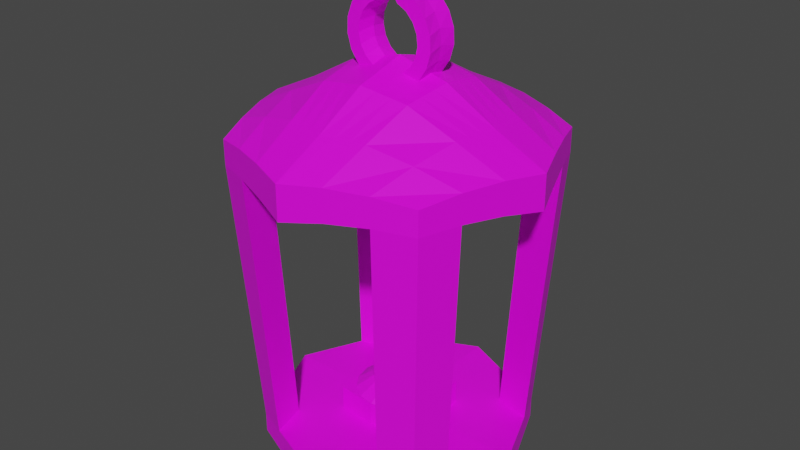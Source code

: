 # Source: lantern-unlit.blend  (saved by Blender 3.3.6; exported with 4.5.12 LTS)
import bpy
from mathutils import Matrix  # noqa: F401  (used for matrix-valued properties, if any)

bpy.ops.wm.read_factory_settings(use_empty=True)
scene = bpy.context.scene
scene.name = 'Scene'

# ---- images (referenced by path relative to the original .blend; pixels are not part of the script)
import os
ASSET_DIR = os.environ.get("B2B_ASSET_DIR", "")  # directory of the original .blend (textures are referenced by path, not embedded)
HERE = os.path.dirname(os.path.abspath(__file__))  # packed textures are extracted next to this script under _unpacked/

def load_image(name, relpath, width, height, colorspace="sRGB"):
    """Load a texture the original file referenced (path relative to the .blend, or extracted next to this script)."""
    p = next((c for c in (os.path.join(HERE, relpath), os.path.join(ASSET_DIR, relpath)) if relpath and os.path.exists(c)), "")
    if p:
        img = bpy.data.images.load(p, check_existing=True)
        img.name = name
    else:  # same state as the original file: an image datablock whose file is absent (Cycles renders it pink)
        img = bpy.data.images.new(name, width, height)
        img.source = "FILE"
        img.filepath = "//" + (relpath or name)
    img.colorspace_settings.name = colorspace
    return img
img_texture_latern = load_image('texture-latern', 'texture-latern.png', 1024, 1024, 'sRGB')

# ---- materials (node trees are filled in below, after node groups)
mat_material = bpy.data.materials.new('Material')
mat_material.alpha_threshold = 0.0
mat_material.use_transparent_shadow = False
mat_material.roughness = 0.5
mat_material.line_color = (0.0, 0.0, 0.0, 1.0)

# ---- material node trees
mat_material.use_nodes = True; mat_material.node_tree.nodes.clear()
_N = mat_material.node_tree.nodes; _L = mat_material.node_tree.links
n0 = _N.new('ShaderNodeOutputMaterial'); n0.name = 'Material Output'; n0.location = (300, 300)
n1 = _N.new('ShaderNodeBsdfPrincipled'); n1.name = 'Principled BSDF'; n1.location = (10, 300)
n1.distribution = 'GGX'
n1.subsurface_method = 'RANDOM_WALK_SKIN'
n1.inputs[3].default_value = 1.45
n1.inputs[27].default_value = (0.0, 0.0, 0.0, 1.0)
n1.inputs[28].default_value = 1.0
n2 = _N.new('ShaderNodeTexImage'); n2.name = 'Image Texture'; n2.location = (-355, 162)
n2.image = img_texture_latern
_L.new(n1.outputs[0], n0.inputs[0])
_L.new(n2.outputs[0], n1.inputs[0])
n0.is_active_output = True

# ---- world
world_world = bpy.data.worlds.new('World'); scene.world = world_world
world_world.use_nodes = True; world_world.node_tree.nodes.clear()
_N = world_world.node_tree.nodes; _L = world_world.node_tree.links
n0 = _N.new('ShaderNodeOutputWorld'); n0.name = 'World Output'; n0.location = (300, 300)
n1 = _N.new('ShaderNodeBackground'); n1.name = 'Background'; n1.location = (10, 300)
n1.inputs[0].default_value = (0.05088, 0.05088, 0.05088, 1.0)
_L.new(n1.outputs[0], n0.inputs[0])
n0.is_active_output = True
world_world.color = (0.05088, 0.05088, 0.05088)
world_world.use_sun_shadow = False
world_world.sun_shadow_jitter_overblur = 0.0

# ---- meshes
me_cube_001 = bpy.data.meshes.new('Cube.001')
me_cube_001.from_pydata([(1.0, 1.0, -1.0), (1.0, 1.0, 1.0), (0.0, 1.4, -1.4), (0.0, 1.4, 1.4), (1.4, 0.0, -1.4), (1.4, 0.0, 1.4), (0.0, 0.0, -1.4), (0.3333, 1.267, 1.267), (0.6667, 1.133, 1.133), (0.6667, 1.133, -1.133), (0.3333, 1.267, -1.267), (0.4667, 0.0, 1.4), (0.9333, 0.0, 1.4), (0.9333, 0.0, -1.4), (0.4667, 0.0, -1.4), (1.267, 0.3333, -1.267), (1.133, 0.6667, -1.133), (1.133, 0.6667, 1.133), (1.267, 0.3333, 1.267), (0.0, 0.9333, 1.4), (0.0, 0.4667, 1.4), (0.0, 0.9333, -1.4), (0.0, 0.4667, -1.4), (0.3778, 0.8444, -1.311), (0.4222, 0.4222, -1.356), (0.7556, 0.7556, -1.222), (0.8444, 0.3778, -1.311), (0.7556, 0.7556, 1.222), (0.8444, 0.3778, 1.311), (0.3778, 0.8444, 1.311), (0.4222, 0.4222, 1.356), (0.0, 1.62, 30.57), (0.0, 1.62, 27.22), (0.0, 0.0, 33.31), (0.0, 0.0, 37.16), (0.0, 1.08, 29.48), (0.0, 0.54, 32.1), (0.0, 1.08, 33.01), (0.0, 0.54, 35.82), (1.157, 1.157, 30.05), (1.157, 1.157, 27.66), (1.62, 0.0, 30.57), (1.62, 0.0, 27.22), (0.3857, 1.466, 27.71), (0.7714, 1.311, 27.85), (0.7714, 1.311, 30.59), (0.3857, 1.466, 30.77), (0.54, 0.0, 32.1), (1.08, 0.0, 29.48), (1.08, 0.0, 33.01), (0.54, 0.0, 35.82), (1.466, 0.3857, 30.77), (1.311, 0.7714, 30.59), (1.311, 0.7714, 27.85), (1.466, 0.3857, 27.71), (0.4371, 0.9771, 32.96), (0.4885, 0.4885, 35.05), (0.8742, 0.8742, 31.98), (0.9771, 0.4371, 32.96), (0.8742, 0.8742, 28.94), (0.9771, 0.4371, 29.65), (0.4371, 0.9771, 29.65), (0.4885, 0.4885, 31.5), (1.0, -1.0, -1.0), (1.0, -1.0, 1.0), (0.0, -1.4, -1.4), (0.0, -1.4, 1.4), (0.3333, -1.267, 1.267), (0.6667, -1.133, 1.133), (0.6667, -1.133, -1.133), (0.3333, -1.267, -1.267), (1.267, -0.3333, -1.267), (1.133, -0.6667, -1.133), (1.133, -0.6667, 1.133), (1.267, -0.3333, 1.267), (0.0, -0.9333, 1.4), (0.0, -0.4667, 1.4), (0.0, -0.9333, -1.4), (0.0, -0.4667, -1.4), (0.3778, -0.8444, -1.311), (0.4222, -0.4222, -1.356), (0.7556, -0.7556, -1.222), (0.8444, -0.3778, -1.311), (0.7556, -0.7556, 1.222), (0.8444, -0.3778, 1.311), (0.3778, -0.8444, 1.311), (0.4222, -0.4222, 1.356), (0.0, -1.62, 30.57), (0.0, -1.62, 27.22), (0.0, -1.08, 29.48), (0.0, -0.54, 32.1), (0.0, -1.08, 33.01), (0.0, -0.54, 35.82), (1.157, -1.157, 30.05), (1.157, -1.157, 27.66), (0.3857, -1.466, 27.71), (0.7714, -1.311, 27.85), (0.7714, -1.311, 30.59), (0.3857, -1.466, 30.77), (1.466, -0.3857, 30.77), (1.311, -0.7714, 30.59), (1.311, -0.7714, 27.85), (1.466, -0.3857, 27.71), (0.4371, -0.9771, 32.96), (0.4885, -0.4885, 35.05), (0.8742, -0.8742, 31.98), (0.9771, -0.4371, 32.96), (0.8742, -0.8742, 28.94), (0.9771, -0.4371, 29.65), (0.4371, -0.9771, 29.65), (0.4885, -0.4885, 31.5), (0.0, 0.0, 3.691), (0.4667, 0.0, 3.691), (0.0, 0.4667, 3.691), (0.4222, 0.4222, 3.646), (0.0, -0.4667, 3.691), (0.4222, -0.4222, 3.646), (0.0, 0.36, 32.51), (0.0, 0.18, 32.91), (0.0, 0.36, 36.26), (0.0, 0.18, 36.71), (1.517, 0.2571, 27.54), (1.568, 0.1286, 27.38), (0.5057, 0.3257, 35.31), (0.5228, 0.1628, 35.56), (1.011, 0.2914, 32.98), (1.046, 0.1457, 33.0), (1.011, 0.2914, 29.59), (1.046, 0.1457, 29.53), (0.5057, 0.3257, 31.7), (0.5228, 0.1628, 31.9), (1.568, 0.1286, 30.63), (1.517, 0.2571, 30.7), (0.0, -0.36, 32.51), (0.0, -0.18, 32.91), (0.0, -0.36, 36.26), (0.0, -0.18, 36.71), (1.517, -0.2571, 27.54), (1.568, -0.1286, 27.38), (0.5057, -0.3257, 35.31), (0.5228, -0.1628, 35.56), (1.011, -0.2914, 32.98), (1.046, -0.1457, 33.0), (1.011, -0.2914, 29.59), (1.046, -0.1457, 29.53), (0.5057, -0.3257, 31.7), (0.5228, -0.1628, 31.9), (1.568, -0.1286, 30.63), (1.517, -0.2571, 30.7), (0.2571, 1.517, 30.7), (0.1286, 1.568, 30.63), (0.36, 0.0, 36.26), (0.18, 0.0, 36.71), (0.1286, 1.568, 27.38), (0.2571, 1.517, 27.54), (0.18, 0.0, 32.91), (0.36, 0.0, 32.51), (0.2914, 1.011, 32.98), (0.1457, 1.046, 33.0), (0.3257, 0.5057, 35.31), (0.1628, 0.5228, 35.56), (0.1457, 1.046, 29.53), (0.2914, 1.011, 29.59), (0.1628, 0.5228, 31.9), (0.3257, 0.5057, 31.7), (0.2571, -1.517, 30.7), (0.1286, -1.568, 30.63), (0.1286, -1.568, 27.38), (0.2571, -1.517, 27.54), (0.2914, -1.011, 32.98), (0.1457, -1.046, 33.0), (0.3257, -0.5057, 35.31), (0.1628, -0.5228, 35.56), (0.1457, -1.046, 29.53), (0.2914, -1.011, 29.59), (0.1628, -0.5228, 31.9), (0.3257, -0.5057, 31.7), (0.1686, 0.3486, 35.95), (0.3371, 0.3371, 35.63), (0.1743, 0.1743, 36.33), (0.3486, 0.1686, 35.95), (0.3371, 0.3371, 31.97), (0.1686, 0.3486, 32.24), (0.3486, 0.1686, 32.24), (0.1743, 0.1743, 32.57), (0.3371, -0.3371, 35.63), (0.1686, -0.3486, 35.95), (0.3486, -0.1686, 35.95), (0.1743, -0.1743, 36.33), (0.1686, -0.3486, 32.24), (0.3371, -0.3371, 31.97), (0.1743, -0.1743, 32.57), (0.3486, -0.1686, 32.24), (0.4373, 0.0, 37.47), (0.2514, 0.0, 37.36), (0.2591, 0.1743, 36.98), (0.4374, 0.1686, 37.14), (0.4374, -0.1686, 37.14), (0.2591, -0.1743, 36.98), (0.4692, 0.0, 38.85), (0.2967, 0.0, 38.19), (0.317, 0.1743, 37.86), (0.4808, 0.1686, 38.53), (0.4808, -0.1686, 38.53), (0.317, -0.1743, 37.86), (0.4523, 0.0, 40.25), (0.3112, 0.0, 39.12), (0.342, 0.1743, 38.86), (0.4742, 0.1686, 39.98), (0.4742, -0.1686, 39.98), (0.342, -0.1743, 38.86), (0.3883, 0.0, 41.52), (0.2933, 0.0, 40.03), (0.3314, 0.1743, 39.88), (0.4183, 0.1686, 41.33), (0.4183, -0.1686, 41.33), (0.3314, -0.1743, 39.88), (0.2841, 0.0, 42.54), (0.245, 0.0, 40.85), (0.2864, 0.1743, 40.81), (0.3189, 0.1686, 42.45), (0.3189, -0.1686, 42.45), (0.2864, -0.1743, 40.81), (0.1503, 0.0, 43.2), (0.1712, 0.0, 41.48), (0.2117, 0.1743, 41.57), (0.1864, 0.1686, 43.22), (0.1864, -0.1686, 43.22), (0.2117, -0.1743, 41.57), (0.0, 0.0, 43.43), (0.07974, 0.0, 41.86), (0.115, 0.1743, 42.06), (0.0, 0.1686, 43.55), (0.0, -0.1686, 43.55), (0.115, -0.1743, 42.06), (-1.0, 1.0, -1.0), (-1.0, 1.0, 1.0), (-1.4, 0.0, -1.4), (-1.4, 0.0, 1.4), (-0.3333, 1.267, 1.267), (-0.6667, 1.133, 1.133), (-0.6667, 1.133, -1.133), (-0.3333, 1.267, -1.267), (-0.4667, 0.0, 1.4), (-0.9333, 0.0, 1.4), (-0.9333, 0.0, -1.4), (-0.4667, 0.0, -1.4), (-1.267, 0.3333, -1.267), (-1.133, 0.6667, -1.133), (-1.133, 0.6667, 1.133), (-1.267, 0.3333, 1.267), (-0.3778, 0.8444, -1.311), (-0.4222, 0.4222, -1.356), (-0.7556, 0.7556, -1.222), (-0.8444, 0.3778, -1.311), (-0.7556, 0.7556, 1.222), (-0.8444, 0.3778, 1.311), (-0.3778, 0.8444, 1.311), (-0.4222, 0.4222, 1.356), (-1.157, 1.157, 30.05), (-1.157, 1.157, 27.66), (-1.62, 0.0, 30.57), (-1.62, 0.0, 27.22), (-0.3857, 1.466, 27.71), (-0.7714, 1.311, 27.85), (-0.7714, 1.311, 30.59), (-0.3857, 1.466, 30.77), (-0.54, 0.0, 32.1), (-1.08, 0.0, 29.48), (-1.08, 0.0, 33.01), (-0.54, 0.0, 35.82), (-1.466, 0.3857, 30.77), (-1.311, 0.7714, 30.59), (-1.311, 0.7714, 27.85), (-1.466, 0.3857, 27.71), (-0.4371, 0.9771, 32.96), (-0.4885, 0.4885, 35.05), (-0.8742, 0.8742, 31.98), (-0.9771, 0.4371, 32.96), (-0.8742, 0.8742, 28.94), (-0.9771, 0.4371, 29.65), (-0.4371, 0.9771, 29.65), (-0.4885, 0.4885, 31.5), (-1.0, -1.0, -1.0), (-1.0, -1.0, 1.0), (-0.3333, -1.267, 1.267), (-0.6667, -1.133, 1.133), (-0.6667, -1.133, -1.133), (-0.3333, -1.267, -1.267), (-1.267, -0.3333, -1.267), (-1.133, -0.6667, -1.133), (-1.133, -0.6667, 1.133), (-1.267, -0.3333, 1.267), (-0.3778, -0.8444, -1.311), (-0.4222, -0.4222, -1.356), (-0.7556, -0.7556, -1.222), (-0.8444, -0.3778, -1.311), (-0.7556, -0.7556, 1.222), (-0.8444, -0.3778, 1.311), (-0.3778, -0.8444, 1.311), (-0.4222, -0.4222, 1.356), (-1.157, -1.157, 30.05), (-1.157, -1.157, 27.66), (-0.3857, -1.466, 27.71), (-0.7714, -1.311, 27.85), (-0.7714, -1.311, 30.59), (-0.3857, -1.466, 30.77), (-1.466, -0.3857, 30.77), (-1.311, -0.7714, 30.59), (-1.311, -0.7714, 27.85), (-1.466, -0.3857, 27.71), (-0.4371, -0.9771, 32.96), (-0.4885, -0.4885, 35.05), (-0.8742, -0.8742, 31.98), (-0.9771, -0.4371, 32.96), (-0.8742, -0.8742, 28.94), (-0.9771, -0.4371, 29.65), (-0.4371, -0.9771, 29.65), (-0.4885, -0.4885, 31.5), (-0.4667, 0.0, 3.691), (-0.4222, 0.4222, 3.646), (-0.4222, -0.4222, 3.646), (-1.517, 0.2571, 27.54), (-1.568, 0.1286, 27.38), (-0.5057, 0.3257, 35.31), (-0.5228, 0.1628, 35.56), (-1.011, 0.2914, 32.98), (-1.046, 0.1457, 33.0), (-1.011, 0.2914, 29.59), (-1.046, 0.1457, 29.53), (-0.5057, 0.3257, 31.7), (-0.5228, 0.1628, 31.9), (-1.568, 0.1286, 30.63), (-1.517, 0.2571, 30.7), (-1.517, -0.2571, 27.54), (-1.568, -0.1286, 27.38), (-0.5057, -0.3257, 35.31), (-0.5228, -0.1628, 35.56), (-1.011, -0.2914, 32.98), (-1.046, -0.1457, 33.0), (-1.011, -0.2914, 29.59), (-1.046, -0.1457, 29.53), (-0.5057, -0.3257, 31.7), (-0.5228, -0.1628, 31.9), (-1.568, -0.1286, 30.63), (-1.517, -0.2571, 30.7), (-0.2571, 1.517, 30.7), (-0.1286, 1.568, 30.63), (-0.36, 0.0, 36.26), (-0.18, 0.0, 36.71), (-0.1286, 1.568, 27.38), (-0.2571, 1.517, 27.54), (-0.18, 0.0, 32.91), (-0.36, 0.0, 32.51), (-0.2914, 1.011, 32.98), (-0.1457, 1.046, 33.0), (-0.3257, 0.5057, 35.31), (-0.1628, 0.5228, 35.56), (-0.1457, 1.046, 29.53), (-0.2914, 1.011, 29.59), (-0.1628, 0.5228, 31.9), (-0.3257, 0.5057, 31.7), (-0.2571, -1.517, 30.7), (-0.1286, -1.568, 30.63), (-0.1286, -1.568, 27.38), (-0.2571, -1.517, 27.54), (-0.2914, -1.011, 32.98), (-0.1457, -1.046, 33.0), (-0.3257, -0.5057, 35.31), (-0.1628, -0.5228, 35.56), (-0.1457, -1.046, 29.53), (-0.2914, -1.011, 29.59), (-0.1628, -0.5228, 31.9), (-0.3257, -0.5057, 31.7), (-0.1686, 0.3486, 35.95), (-0.3371, 0.3371, 35.63), (-0.1743, 0.1743, 36.33), (-0.3486, 0.1686, 35.95), (-0.3371, 0.3371, 31.97), (-0.1686, 0.3486, 32.24), (-0.3486, 0.1686, 32.24), (-0.1743, 0.1743, 32.57), (-0.3371, -0.3371, 35.63), (-0.1686, -0.3486, 35.95), (-0.3486, -0.1686, 35.95), (-0.1743, -0.1743, 36.33), (-0.1686, -0.3486, 32.24), (-0.3371, -0.3371, 31.97), (-0.1743, -0.1743, 32.57), (-0.3486, -0.1686, 32.24), (-0.4373, 0.0, 37.47), (-0.2514, 0.0, 37.36), (-0.2591, 0.1743, 36.98), (-0.4374, 0.1686, 37.14), (-0.4374, -0.1686, 37.14), (-0.2591, -0.1743, 36.98), (-0.4692, 0.0, 38.85), (-0.2967, 0.0, 38.19), (-0.317, 0.1743, 37.86), (-0.4808, 0.1686, 38.53), (-0.4808, -0.1686, 38.53), (-0.317, -0.1743, 37.86), (-0.4523, 0.0, 40.25), (-0.3112, 0.0, 39.12), (-0.342, 0.1743, 38.86), (-0.4742, 0.1686, 39.98), (-0.4742, -0.1686, 39.98), (-0.342, -0.1743, 38.86), (-0.3883, 0.0, 41.52), (-0.2933, 0.0, 40.03), (-0.3314, 0.1743, 39.88), (-0.4183, 0.1686, 41.33), (-0.4183, -0.1686, 41.33), (-0.3314, -0.1743, 39.88), (-0.2841, 0.0, 42.54), (-0.245, 0.0, 40.85), (-0.2864, 0.1743, 40.81), (-0.3189, 0.1686, 42.45), (-0.3189, -0.1686, 42.45), (-0.2864, -0.1743, 40.81), (-0.1503, 0.0, 43.2), (-0.1712, 0.0, 41.48), (-0.2117, 0.1743, 41.57), (-0.1864, 0.1686, 43.22), (-0.1864, -0.1686, 43.22), (-0.2117, -0.1743, 41.57), (-0.07974, 0.0, 41.86), (-0.115, 0.1743, 42.06), (-0.115, -0.1743, 42.06)], [], [(9, 8, 1, 0), (26, 15, 4, 13), (15, 18, 5, 4), (22, 24, 14, 6), (24, 26, 13, 14), (18, 28, 12, 5), (28, 30, 11, 12), (2, 3, 7, 10), (10, 7, 8, 9), (8, 7, 29, 27), (27, 29, 30, 28), (27, 17, 53, 59), (17, 27, 28, 18), (10, 9, 25, 23), (23, 25, 26, 24), (2, 10, 23, 21), (21, 23, 24, 22), (0, 1, 17, 16), (16, 17, 18, 15), (9, 0, 16, 25), (25, 16, 15, 26), (7, 3, 19, 29), (29, 19, 20, 30), (40, 44, 59, 53), (8, 27, 59, 44), (17, 1, 40, 53), (1, 8, 44, 40), (45, 39, 40, 44), (184, 155, 33, 118), (126, 49, 41, 131), (131, 41, 42, 122), (180, 151, 50, 124), (124, 50, 49, 126), (122, 42, 48, 128), (128, 48, 47, 130), (149, 46, 43, 154), (46, 45, 44, 43), (44, 59, 61, 43), (59, 60, 62, 61), (53, 54, 60, 59), (46, 55, 57, 45), (55, 56, 58, 57), (149, 157, 55, 46), (157, 159, 56, 55), (39, 52, 53, 40), (52, 51, 54, 53), (45, 57, 52, 39), (57, 58, 51, 52), (153, 161, 35, 32), (161, 163, 36, 35), (69, 63, 64, 68), (82, 13, 4, 71), (71, 4, 5, 74), (78, 6, 14, 80), (80, 14, 13, 82), (74, 5, 12, 84), (84, 12, 11, 86), (65, 70, 67, 66), (70, 69, 68, 67), (68, 83, 85, 67), (83, 84, 86, 85), (83, 107, 101, 73), (73, 74, 84, 83), (70, 79, 81, 69), (79, 80, 82, 81), (65, 77, 79, 70), (77, 78, 80, 79), (63, 72, 73, 64), (72, 71, 74, 73), (69, 81, 72, 63), (81, 82, 71, 72), (67, 85, 75, 66), (85, 86, 76, 75), (94, 101, 107, 96), (68, 96, 107, 83), (73, 101, 94, 64), (64, 94, 96, 68), (97, 96, 94, 93), (191, 134, 33, 155), (142, 147, 41, 49), (147, 138, 42, 41), (187, 140, 50, 151), (140, 142, 49, 50), (138, 144, 48, 42), (144, 146, 47, 48), (165, 168, 95, 98), (98, 95, 96, 97), (96, 95, 109, 107), (107, 109, 110, 108), (101, 107, 108, 102), (98, 97, 105, 103), (103, 105, 106, 104), (165, 98, 103, 169), (169, 103, 104, 171), (93, 94, 101, 100), (100, 101, 102, 99), (97, 93, 100, 105), (105, 100, 99, 106), (167, 88, 89, 173), (173, 89, 90, 175), (86, 11, 112, 116), (114, 113, 111, 112), (116, 112, 111, 115), (30, 20, 113, 114), (76, 86, 116, 115), (11, 30, 114, 112), (60, 127, 129, 62), (127, 128, 130, 129), (54, 121, 127, 60), (121, 122, 128, 127), (56, 123, 125, 58), (123, 124, 126, 125), (159, 178, 123, 56), (178, 180, 124, 123), (51, 132, 121, 54), (132, 131, 122, 121), (58, 125, 132, 51), (125, 126, 131, 132), (163, 182, 117, 36), (182, 184, 118, 117), (108, 110, 145, 143), (143, 145, 146, 144), (102, 108, 143, 137), (137, 143, 144, 138), (104, 106, 141, 139), (139, 141, 142, 140), (171, 104, 139, 185), (185, 139, 140, 187), (99, 102, 137, 148), (148, 137, 138, 147), (106, 99, 148, 141), (141, 148, 147, 142), (175, 90, 133, 189), (189, 133, 134, 191), (145, 190, 192, 146), (190, 189, 191, 192), (110, 176, 190, 145), (176, 175, 189, 190), (135, 186, 188, 136), (186, 185, 187, 188), (92, 172, 186, 135), (172, 171, 185, 186), (129, 130, 183, 181), (181, 183, 184, 182), (62, 129, 181, 164), (164, 181, 182, 163), (119, 120, 179, 177), (177, 179, 180, 178), (38, 119, 177, 160), (160, 177, 178, 159), (109, 174, 176, 110), (174, 173, 175, 176), (95, 168, 174, 109), (168, 167, 173, 174), (91, 170, 172, 92), (170, 169, 171, 172), (87, 166, 170, 91), (166, 165, 169, 170), (87, 88, 167, 166), (166, 167, 168, 165), (136, 188, 152, 34), (188, 187, 197, 198), (146, 192, 156, 47), (192, 191, 155, 156), (61, 62, 164, 162), (162, 164, 163, 161), (43, 61, 162, 154), (154, 162, 161, 153), (37, 38, 160, 158), (158, 160, 159, 157), (31, 37, 158, 150), (150, 158, 157, 149), (31, 150, 153, 32), (150, 149, 154, 153), (120, 34, 152, 179), (151, 180, 196, 193), (130, 47, 156, 183), (183, 156, 155, 184), (197, 193, 199, 203), (193, 196, 202, 199), (152, 188, 198, 194), (180, 179, 195, 196), (179, 152, 194, 195), (187, 151, 193, 197), (200, 204, 210, 206), (201, 200, 206, 207), (198, 197, 203, 204), (195, 194, 200, 201), (194, 198, 204, 200), (196, 195, 201, 202), (209, 205, 211, 215), (205, 208, 214, 211), (202, 201, 207, 208), (199, 202, 208, 205), (203, 199, 205, 209), (204, 203, 209, 210), (212, 216, 222, 218), (213, 212, 218, 219), (210, 209, 215, 216), (207, 206, 212, 213), (206, 210, 216, 212), (208, 207, 213, 214), (221, 217, 223, 227), (217, 220, 226, 223), (214, 213, 219, 220), (211, 214, 220, 217), (215, 211, 217, 221), (216, 215, 221, 222), (224, 228, 234, 230), (225, 224, 230, 231), (222, 221, 227, 228), (219, 218, 224, 225), (218, 222, 228, 224), (220, 219, 225, 226), (234, 233, 229, 230), (231, 230, 229, 232), (226, 225, 231, 232), (223, 226, 232, 229), (227, 223, 229, 233), (228, 227, 233, 234), (241, 235, 236, 240), (254, 245, 237, 247), (247, 237, 238, 250), (22, 6, 246, 252), (252, 246, 245, 254), (250, 238, 244, 256), (256, 244, 243, 258), (2, 242, 239, 3), (242, 241, 240, 239), (240, 255, 257, 239), (255, 256, 258, 257), (255, 279, 273, 249), (249, 250, 256, 255), (242, 251, 253, 241), (251, 252, 254, 253), (2, 21, 251, 242), (21, 22, 252, 251), (235, 248, 249, 236), (248, 247, 250, 249), (241, 253, 248, 235), (253, 254, 247, 248), (239, 257, 19, 3), (257, 258, 20, 19), (260, 273, 279, 264), (240, 264, 279, 255), (249, 273, 260, 236), (236, 260, 264, 240), (265, 264, 260, 259), (381, 118, 33, 352), (327, 332, 261, 269), (332, 323, 262, 261), (377, 325, 270, 348), (325, 327, 269, 270), (323, 329, 268, 262), (329, 331, 267, 268), (346, 351, 263, 266), (266, 263, 264, 265), (264, 263, 281, 279), (279, 281, 282, 280), (273, 279, 280, 274), (266, 265, 277, 275), (275, 277, 278, 276), (346, 266, 275, 354), (354, 275, 276, 356), (259, 260, 273, 272), (272, 273, 274, 271), (265, 259, 272, 277), (277, 272, 271, 278), (350, 32, 35, 358), (358, 35, 36, 360), (287, 286, 284, 283), (296, 289, 237, 245), (289, 292, 238, 237), (78, 294, 246, 6), (294, 296, 245, 246), (292, 298, 244, 238), (298, 300, 243, 244), (65, 66, 285, 288), (288, 285, 286, 287), (286, 285, 299, 297), (297, 299, 300, 298), (297, 291, 309, 315), (291, 297, 298, 292), (288, 287, 295, 293), (293, 295, 296, 294), (65, 288, 293, 77), (77, 293, 294, 78), (283, 284, 291, 290), (290, 291, 292, 289), (287, 283, 290, 295), (295, 290, 289, 296), (285, 66, 75, 299), (299, 75, 76, 300), (302, 304, 315, 309), (286, 297, 315, 304), (291, 284, 302, 309), (284, 286, 304, 302), (305, 301, 302, 304), (388, 352, 33, 134), (339, 269, 261, 344), (344, 261, 262, 335), (384, 348, 270, 337), (337, 270, 269, 339), (335, 262, 268, 341), (341, 268, 267, 343), (362, 306, 303, 365), (306, 305, 304, 303), (304, 315, 317, 303), (315, 316, 318, 317), (309, 310, 316, 315), (306, 311, 313, 305), (311, 312, 314, 313), (362, 366, 311, 306), (366, 368, 312, 311), (301, 308, 309, 302), (308, 307, 310, 309), (305, 313, 308, 301), (313, 314, 307, 308), (364, 370, 89, 88), (370, 372, 90, 89), (300, 321, 319, 243), (320, 319, 111, 113), (321, 115, 111, 319), (258, 320, 113, 20), (76, 115, 321, 300), (243, 319, 320, 258), (280, 282, 330, 328), (328, 330, 331, 329), (274, 280, 328, 322), (322, 328, 329, 323), (276, 278, 326, 324), (324, 326, 327, 325), (356, 276, 324, 375), (375, 324, 325, 377), (271, 274, 322, 333), (333, 322, 323, 332), (278, 271, 333, 326), (326, 333, 332, 327), (360, 36, 117, 379), (379, 117, 118, 381), (316, 340, 342, 318), (340, 341, 343, 342), (310, 334, 340, 316), (334, 335, 341, 340), (312, 336, 338, 314), (336, 337, 339, 338), (368, 382, 336, 312), (382, 384, 337, 336), (307, 345, 334, 310), (345, 344, 335, 334), (314, 338, 345, 307), (338, 339, 344, 345), (372, 386, 133, 90), (386, 388, 134, 133), (342, 343, 389, 387), (387, 389, 388, 386), (318, 342, 387, 373), (373, 387, 386, 372), (135, 136, 385, 383), (383, 385, 384, 382), (92, 135, 383, 369), (369, 383, 382, 368), (330, 378, 380, 331), (378, 379, 381, 380), (282, 361, 378, 330), (361, 360, 379, 378), (119, 374, 376, 120), (374, 375, 377, 376), (38, 357, 374, 119), (357, 356, 375, 374), (317, 318, 373, 371), (371, 373, 372, 370), (303, 317, 371, 365), (365, 371, 370, 364), (91, 92, 369, 367), (367, 369, 368, 366), (87, 91, 367, 363), (363, 367, 366, 362), (87, 363, 364, 88), (363, 362, 365, 364), (136, 34, 349, 385), (385, 395, 394, 384), (343, 267, 353, 389), (389, 353, 352, 388), (281, 359, 361, 282), (359, 358, 360, 361), (263, 351, 359, 281), (351, 350, 358, 359), (37, 355, 357, 38), (355, 354, 356, 357), (31, 347, 355, 37), (347, 346, 354, 355), (31, 32, 350, 347), (347, 350, 351, 346), (120, 376, 349, 34), (348, 390, 393, 377), (331, 380, 353, 267), (380, 381, 352, 353), (394, 400, 396, 390), (390, 396, 399, 393), (349, 391, 395, 385), (377, 393, 392, 376), (376, 392, 391, 349), (384, 394, 390, 348), (397, 403, 407, 401), (398, 404, 403, 397), (395, 401, 400, 394), (392, 398, 397, 391), (391, 397, 401, 395), (393, 399, 398, 392), (406, 412, 408, 402), (402, 408, 411, 405), (399, 405, 404, 398), (396, 402, 405, 399), (400, 406, 402, 396), (401, 407, 406, 400), (409, 415, 419, 413), (410, 416, 415, 409), (407, 413, 412, 406), (404, 410, 409, 403), (403, 409, 413, 407), (405, 411, 410, 404), (418, 424, 420, 414), (414, 420, 423, 417), (411, 417, 416, 410), (408, 414, 417, 411), (412, 418, 414, 408), (413, 419, 418, 412), (421, 426, 428, 425), (422, 427, 426, 421), (419, 425, 424, 418), (416, 422, 421, 415), (415, 421, 425, 419), (417, 423, 422, 416), (428, 426, 229, 233), (427, 232, 229, 426), (423, 232, 427, 422), (420, 229, 232, 423), (424, 233, 229, 420), (425, 428, 233, 424)])
_uv = me_cube_001.uv_layers.new(name='UVMap')
_uv.uv.foreach_set('vector', [0.8131, 0.2275, 0.8131, 0.2275, 0.8131, 0.2275, 0.8131, 0.2275, 0.8131, 0.2275, 0.8131, 0.2275, 0.8131, 0.2275, 0.8131, 0.2275, 0.8131, 0.2275, 0.8131, 0.2275, 0.8131, 0.2275, 0.8131, 0.2275, 0.8131, 0.2275, 0.8131, 0.2275, 0.8131, 0.2275, 0.8131, 0.2275, 0.8131, 0.2275, 0.8131, 0.2275, 0.8131, 0.2275, 0.8131, 0.2275, 0.8131, 0.2275, 0.8131, 0.2275, 0.8131, 0.2275, 0.8131, 0.2275, 0.8131, 0.2275, 0.8131, 0.2275, 0.8131, 0.2275, 0.8131, 0.2275, 0.8131, 0.2275, 0.8131, 0.2275, 0.8131, 0.2275, 0.8131, 0.2275, 0.8131, 0.2275, 0.8131, 0.2275, 0.8131, 0.2275, 0.8131, 0.2275, 0.8131, 0.2275, 0.8131, 0.2275, 0.8131, 0.2275, 0.8131, 0.2275, 0.8131, 0.2275, 0.8131, 0.2275, 0.8131, 0.2275, 0.8131, 0.2275, 0.8131, 0.2275, 0.8131, 0.2275, 0.8131, 0.2275, 0.8131, 0.2275, 0.8131, 0.2275, 0.8131, 0.2275, 0.8131, 0.2275, 0.8131, 0.2275, 0.8131, 0.2275, 0.8131, 0.2275, 0.8131, 0.2275, 0.8131, 0.2275, 0.8131, 0.2275, 0.8131, 0.2275, 0.8131, 0.2275, 0.8131, 0.2275, 0.8131, 0.2275, 0.8131, 0.2275, 0.8131, 0.2275, 0.8131, 0.2275, 0.8131, 0.2275, 0.8131, 0.2275, 0.8131, 0.2275, 0.8131, 0.2275, 0.8131, 0.2275, 0.8131, 0.2275, 0.8131, 0.2275, 0.8131, 0.2275, 0.8131, 0.2275, 0.8131, 0.2275, 0.8131, 0.2275, 0.8131, 0.2275, 0.8131, 0.2275, 0.8131, 0.2275, 0.8131, 0.2275, 0.8131, 0.2275, 0.8131, 0.2275, 0.8131, 0.2275, 0.8131, 0.2275, 0.8131, 0.2275, 0.8131, 0.2275, 0.8131, 0.2275, 0.8131, 0.2275, 0.8131, 0.2275, 0.8131, 0.2275, 0.8131, 0.2275, 0.8131, 0.2275, 0.8131, 0.2275, 0.8131, 0.2275, 0.8131, 0.2275, 0.8131, 0.2275, 0.8131, 0.2275, 0.8131, 0.2275, 0.8131, 0.2275, 0.8131, 0.2275, 0.8131, 0.2275, 0.8131, 0.2275, 0.8131, 0.2275, 0.8131, 0.2275, 0.8131, 0.2275, 0.8131, 0.2275, 0.8131, 0.2275, 0.8131, 0.2275, 0.8131, 0.2275, 0.8131, 0.2275, 0.8131, 0.2275, 0.8131, 0.2275, 0.8131, 0.2275, 0.8131, 0.2275, 0.8131, 0.2275, 0.8131, 0.2275, 0.8131, 0.2275, 0.8131, 0.2275, 0.8131, 0.2275, 0.8131, 0.2275, 0.8131, 0.2275, 0.8131, 0.2275, 0.8131, 0.2275, 0.8131, 0.2275, 0.8131, 0.2275, 0.8131, 0.2275, 0.8131, 0.2275, 0.8131, 0.2275, 0.8131, 0.2275, 0.8131, 0.2275, 0.8131, 0.2275, 0.8131, 0.2275, 0.8131, 0.2275, 0.8131, 0.2275, 0.8131, 0.2275, 0.8131, 0.2275, 0.8131, 0.2275, 0.8131, 0.2275, 0.8131, 0.2275, 0.8131, 0.2275, 0.8131, 0.2275, 0.8131, 0.2275, 0.8131, 0.2275, 0.8131, 0.2275, 0.8131, 0.2275, 0.8131, 0.2275, 0.8131, 0.2275, 0.8131, 0.2275, 0.8131, 0.2275, 0.8131, 0.2275, 0.8131, 0.2275, 0.8131, 0.2275, 0.8131, 0.2275, 0.8131, 0.2275, 0.8131, 0.2275, 0.8131, 0.2275, 0.8131, 0.2275, 0.8131, 0.2275, 0.8131, 0.2275, 0.8131, 0.2275, 0.8131, 0.2275, 0.8131, 0.2275, 0.8131, 0.2275, 0.8131, 0.2275, 0.8131, 0.2275, 0.8131, 0.2275, 0.8131, 0.2275, 0.8131, 0.2275, 0.8131, 0.2275, 0.8131, 0.2275, 0.8131, 0.2275, 0.8131, 0.2275, 0.8131, 0.2275, 0.8131, 0.2275, 0.8131, 0.2275, 0.8131, 0.2275, 0.8131, 0.2275, 0.8131, 0.2275, 0.8131, 0.2275, 0.8131, 0.2275, 0.8131, 0.2275, 0.8131, 0.2275, 0.8131, 0.2275, 0.8131, 0.2275, 0.8131, 0.2275, 0.8131, 0.2275, 0.8131, 0.2275, 0.8131, 0.2275, 0.8131, 0.2275, 0.8131, 0.2275, 0.8131, 0.2275, 0.8131, 0.2275, 0.8131, 0.2275, 0.8131, 0.2275, 0.8131, 0.2275, 0.8131, 0.2275, 0.8131, 0.2275, 0.8131, 0.2275, 0.8131, 0.2275, 0.8131, 0.2275, 0.8131, 0.2275, 0.8131, 0.2275, 0.8131, 0.2275, 0.8131, 0.2275, 0.8131, 0.2275, 0.8131, 0.2275, 0.8131, 0.2275, 0.8131, 0.2275, 0.8131, 0.2275, 0.8131, 0.2275, 0.8131, 0.2275, 0.8131, 0.2275, 0.8131, 0.2275, 0.8131, 0.2275, 0.8131, 0.2275, 0.8131, 0.2275, 0.8131, 0.2275, 0.8131, 0.2275, 0.8131, 0.2275, 0.8131, 0.2275, 0.8131, 0.2275, 0.8131, 0.2275, 0.8131, 0.2275, 0.8131, 0.2275, 0.8131, 0.2275, 0.8131, 0.2275, 0.8131, 0.2275, 0.8131, 0.2275, 0.8131, 0.2275, 0.8131, 0.2275, 0.8131, 0.2275, 0.8131, 0.2275, 0.8131, 0.2275, 0.8131, 0.2275, 0.8131, 0.2275, 0.8131, 0.2275, 0.8131, 0.2275, 0.8131, 0.2275, 0.8131, 0.2275, 0.8131, 0.2275, 0.8131, 0.2275, 0.8131, 0.2275, 0.8131, 0.2275, 0.8131, 0.2275, 0.8131, 0.2275, 0.8131, 0.2275, 0.8131, 0.2275, 0.8131, 0.2275, 0.8131, 0.2275, 0.8131, 0.2275, 0.8131, 0.2275, 0.8131, 0.2275, 0.8131, 0.2275, 0.8131, 0.2275, 0.8131, 0.2275, 0.8131, 0.2275, 0.8131, 0.2275, 0.8131, 0.2275, 0.8131, 0.2275, 0.8131, 0.2275, 0.8131, 0.2275, 0.8131, 0.2275, 0.8131, 0.2275, 0.8131, 0.2275, 0.8131, 0.2275, 0.8131, 0.2275, 0.8131, 0.2275, 0.8131, 0.2275, 0.8131, 0.2275, 0.8131, 0.2275, 0.8131, 0.2275, 0.8131, 0.2275, 0.8131, 0.2275, 0.8131, 0.2275, 0.8131, 0.2275, 0.8131, 0.2275, 0.8131, 0.2275, 0.8131, 0.2275, 0.8131, 0.2275, 0.8131, 0.2275, 0.8131, 0.2275, 0.8131, 0.2275, 0.8131, 0.2275, 0.8131, 0.2275, 0.8131, 0.2275, 0.8131, 0.2275, 0.8131, 0.2275, 0.8131, 0.2275, 0.8131, 0.2275, 0.8131, 0.2275, 0.8131, 0.2275, 0.8131, 0.2275, 0.8131, 0.2275, 0.8131, 0.2275, 0.8131, 0.2275, 0.8131, 0.2275, 0.8131, 0.2275, 0.8131, 0.2275, 0.8131, 0.2275, 0.8131, 0.2275, 0.8131, 0.2275, 0.8131, 0.2275, 0.8131, 0.2275, 0.8131, 0.2275, 0.8131, 0.2275, 0.8131, 0.2275, 0.8131, 0.2275, 0.8131, 0.2275, 0.8131, 0.2275, 0.8131, 0.2275, 0.8131, 0.2275, 0.8131, 0.2275, 0.8131, 0.2275, 0.8131, 0.2275, 0.8131, 0.2275, 0.8131, 0.2275, 0.8131, 0.2275, 0.8131, 0.2275, 0.8131, 0.2275, 0.8131, 0.2275, 0.8131, 0.2275, 0.8131, 0.2275, 0.8131, 0.2275, 0.8131, 0.2275, 0.8131, 0.2275, 0.8131, 0.2275, 0.8131, 0.2275, 0.8131, 0.2275, 0.8131, 0.2275, 0.8131, 0.2275, 0.8131, 0.2275, 0.8131, 0.2275, 0.8131, 0.2275, 0.8131, 0.2275, 0.8131, 0.2275, 0.8131, 0.2275, 0.8131, 0.2275, 0.8131, 0.2275, 0.8131, 0.2275, 0.8131, 0.2275, 0.8131, 0.2275, 0.8131, 0.2275, 0.8131, 0.2275, 0.8131, 0.2275, 0.8131, 0.2275, 0.8131, 0.2275, 0.8131, 0.2275, 0.8131, 0.2275, 0.8131, 0.2275, 0.8131, 0.2275, 0.8131, 0.2275, 0.8131, 0.2275, 0.8131, 0.2275, 0.8131, 0.2275, 0.8131, 0.2275, 0.8131, 0.2275, 0.8131, 0.2275, 0.8131, 0.2275, 0.8131, 0.2275, 0.8131, 0.2275, 0.8131, 0.2275, 0.8131, 0.2275, 0.8131, 0.2275, 0.8131, 0.2275, 0.8131, 0.2275, 0.8131, 0.2275, 0.8131, 0.2275, 0.8131, 0.2275, 0.8131, 0.2275, 0.8131, 0.2275, 0.8131, 0.2275, 0.8131, 0.2275, 0.8131, 0.2275, 0.8131, 0.2275, 0.8131, 0.2275, 0.8131, 0.2275, 0.8131, 0.2275, 0.8131, 0.2275, 0.8131, 0.2275, 0.8131, 0.2275, 0.8131, 0.2275, 0.8131, 0.2275, 0.8131, 0.2275, 0.8131, 0.2275, 0.8131, 0.2275, 0.8131, 0.2275, 0.8131, 0.2275, 0.8131, 0.2275, 0.8131, 0.2275, 0.8131, 0.2275, 0.8131, 0.2275, 0.8131, 0.2275, 0.8131, 0.2275, 0.8131, 0.2275, 0.8131, 0.2275, 0.8131, 0.2275, 0.8131, 0.2275, 0.8131, 0.2275, 0.8131, 0.2275, 0.8131, 0.2275, 0.8131, 0.2275, 0.8131, 0.2275, 0.8131, 0.2275, 0.8131, 0.2275, 0.8131, 0.2275, 0.8131, 0.2275, 0.8131, 0.2275, 0.8131, 0.2275, 0.8131, 0.2275, 0.8131, 0.2275, 0.8131, 0.2275, 0.8131, 0.2275, 0.8131, 0.2275, 0.8131, 0.2275, 0.8131, 0.2275, 0.8131, 0.2275, 0.8131, 0.2275, 0.8131, 0.2275, 0.8131, 0.2275, 0.8131, 0.2275, 0.8131, 0.2275, 0.8131, 0.2275, 0.8131, 0.2275, 0.8131, 0.2275, 0.8131, 0.2275, 0.8131, 0.2275, 0.8131, 0.2275, 0.8131, 0.2275, 0.8131, 0.2275, 0.8131, 0.2275, 0.8131, 0.2275, 0.8131, 0.2275, 0.8131, 0.2275, 0.8131, 0.2275, 0.8131, 0.2275, 0.8131, 0.2275, 0.8131, 0.2275, 0.8131, 0.2275, 0.8131, 0.2275, 0.8131, 0.2275, 0.8131, 0.2275, 0.8131, 0.2275, 0.8131, 0.2275, 0.8131, 0.2275, 0.8131, 0.2275, 0.8131, 0.2275, 0.8131, 0.2275, 0.8131, 0.2275, 0.8131, 0.2275, 0.8131, 0.2275, 0.8131, 0.2275, 0.8131, 0.2275, 0.8131, 0.2275, 0.8131, 0.2275, 0.8131, 0.2275, 0.8131, 0.2275, 0.8131, 0.2275, 0.8131, 0.2275, 0.8131, 0.2275, 0.8131, 0.2275, 0.8131, 0.2275, 0.8131, 0.2275, 0.8131, 0.2275, 0.8131, 0.2275, 0.8131, 0.2275, 0.8131, 0.2275, 0.8131, 0.2275, 0.8131, 0.2275, 0.8131, 0.2275, 0.8131, 0.2275, 0.8131, 0.2275, 0.8131, 0.2275, 0.8131, 0.2275, 0.8131, 0.2275, 0.8131, 0.2275, 0.8131, 0.2275, 0.8131, 0.2275, 0.8131, 0.2275, 0.8131, 0.2275, 0.8131, 0.2275, 0.8131, 0.2275, 0.8131, 0.2275, 0.8131, 0.2275, 0.8131, 0.2275, 0.8131, 0.2275, 0.8131, 0.2275, 0.8131, 0.2275, 0.8131, 0.2275, 0.8131, 0.2275, 0.8131, 0.2275, 0.8131, 0.2275, 0.8131, 0.2275, 0.8131, 0.2275, 0.8131, 0.2275, 0.8131, 0.2275, 0.8131, 0.2275, 0.8131, 0.2275, 0.8131, 0.2275, 0.8131, 0.2275, 0.8131, 0.2275, 0.8131, 0.2275, 0.8131, 0.2275, 0.8131, 0.2275, 0.8131, 0.2275, 0.8131, 0.2275, 0.8131, 0.2275, 0.8131, 0.2275, 0.8131, 0.2275, 0.8131, 0.2275, 0.8131, 0.2275, 0.8131, 0.2275, 0.8131, 0.2275, 0.8131, 0.2275, 0.8131, 0.2275, 0.8131, 0.2275, 0.8131, 0.2275, 0.8131, 0.2275, 0.8131, 0.2275, 0.8131, 0.2275, 0.8131, 0.2275, 0.8131, 0.2275, 0.8131, 0.2275, 0.8131, 0.2275, 0.8131, 0.2275, 0.8131, 0.2275, 0.8131, 0.2275, 0.8131, 0.2275, 0.8131, 0.2275, 0.8131, 0.2275, 0.8131, 0.2275, 0.8131, 0.2275, 0.8131, 0.2275, 0.8131, 0.2275, 0.8131, 0.2275, 0.8131, 0.2275, 0.8131, 0.2275, 0.8131, 0.2275, 0.8131, 0.2275, 0.8131, 0.2275, 0.8131, 0.2275, 0.8131, 0.2275, 0.8131, 0.2275, 0.8131, 0.2275, 0.8131, 0.2275, 0.8131, 0.2275, 0.8131, 0.2275, 0.8131, 0.2275, 0.8131, 0.2275, 0.8131, 0.2275, 0.8131, 0.2275, 0.8131, 0.2275, 0.8131, 0.2275, 0.8131, 0.2275, 0.8131, 0.2275, 0.8131, 0.2275, 0.8131, 0.2275, 0.8131, 0.2275, 0.8131, 0.2275, 0.8131, 0.2275, 0.8131, 0.2275, 0.8131, 0.2275, 0.8131, 0.2275, 0.8131, 0.2275, 0.8131, 0.2275, 0.8131, 0.2275, 0.8131, 0.2275, 0.8131, 0.2275, 0.8131, 0.2275, 0.8131, 0.2275, 0.8131, 0.2275, 0.8131, 0.2275, 0.8131, 0.2275, 0.8131, 0.2275, 0.8131, 0.2275, 0.8131, 0.2275, 0.8131, 0.2275, 0.8131, 0.2275, 0.8131, 0.2275, 0.8131, 0.2275, 0.8131, 0.2275, 0.8131, 0.2275, 0.8131, 0.2275, 0.8131, 0.2275, 0.8131, 0.2275, 0.8131, 0.2275, 0.8131, 0.2275, 0.8131, 0.2275, 0.8131, 0.2275, 0.8131, 0.2275, 0.8131, 0.2275, 0.8131, 0.2275, 0.8131, 0.2275, 0.8131, 0.2275, 0.8131, 0.2275, 0.8131, 0.2275, 0.8131, 0.2275, 0.8131, 0.2275, 0.8131, 0.2275, 0.8131, 0.2275, 0.8131, 0.2275, 0.8131, 0.2275, 0.8131, 0.2275, 0.8131, 0.2275, 0.8131, 0.2275, 0.8131, 0.2275, 0.8131, 0.2275, 0.8131, 0.2275, 0.8131, 0.2275, 0.8131, 0.2275, 0.8131, 0.2275, 0.8131, 0.2275, 0.8131, 0.2275, 0.8131, 0.2275, 0.8131, 0.2275, 0.8131, 0.2275, 0.8131, 0.2275, 0.8131, 0.2275, 0.8131, 0.2275, 0.8131, 0.2275, 0.8131, 0.2275, 0.8131, 0.2275, 0.8131, 0.2275, 0.8131, 0.2275, 0.8131, 0.2275, 0.8131, 0.2275, 0.8131, 0.2275, 0.8131, 0.2275, 0.8131, 0.2275, 0.8131, 0.2275, 0.8131, 0.2275, 0.8131, 0.2275, 0.8131, 0.2275, 0.8131, 0.2275, 0.8131, 0.2275, 0.8131, 0.2275, 0.8131, 0.2275, 0.8131, 0.2275, 0.8131, 0.2275, 0.8131, 0.2275, 0.8131, 0.2275, 0.8131, 0.2275, 0.8131, 0.2275, 0.8131, 0.2275, 0.8131, 0.2275, 0.8131, 0.2275, 0.8131, 0.2275, 0.8131, 0.2275, 0.8131, 0.2275, 0.8131, 0.2275, 0.8131, 0.2275, 0.8131, 0.2275, 0.8131, 0.2275, 0.8131, 0.2275, 0.8131, 0.2275, 0.8131, 0.2275, 0.8131, 0.2275, 0.8131, 0.2275, 0.8131, 0.2275, 0.8131, 0.2275, 0.8131, 0.2275, 0.8131, 0.2275, 0.8131, 0.2275, 0.8131, 0.2275, 0.8131, 0.2275, 0.8131, 0.2275, 0.8131, 0.2275, 0.8131, 0.2275, 0.8131, 0.2275, 0.8131, 0.2275, 0.8131, 0.2275, 0.8131, 0.2275, 0.8131, 0.2275, 0.8131, 0.2275, 0.8131, 0.2275, 0.8131, 0.2275, 0.8131, 0.2275, 0.8131, 0.2275, 0.8131, 0.2275, 0.8131, 0.2275, 0.8131, 0.2275, 0.8131, 0.2275, 0.8131, 0.2275, 0.8131, 0.2275, 0.8131, 0.2275, 0.8131, 0.2275, 0.8131, 0.2275, 0.8131, 0.2275, 0.8131, 0.2275, 0.8131, 0.2275, 0.8131, 0.2275, 0.8131, 0.2275, 0.8131, 0.2275, 0.8131, 0.2275, 0.8131, 0.2275, 0.8131, 0.2275, 0.8131, 0.2275, 0.8131, 0.2275, 0.8131, 0.2275, 0.8131, 0.2275, 0.8131, 0.2275, 0.8131, 0.2275, 0.8131, 0.2275, 0.8131, 0.2275, 0.8131, 0.2275, 0.8131, 0.2275, 0.8131, 0.2275, 0.8131, 0.2275, 0.8131, 0.2275, 0.8131, 0.2275, 0.8131, 0.2275, 0.8131, 0.2275, 0.8131, 0.2275, 0.8131, 0.2275, 0.8131, 0.2275, 0.8131, 0.2275, 0.8131, 0.2275, 0.8131, 0.2275, 0.8131, 0.2275, 0.8131, 0.2275, 0.8131, 0.2275, 0.8131, 0.2275, 0.8131, 0.2275, 0.8131, 0.2275, 0.8131, 0.2275, 0.8131, 0.2275, 0.8131, 0.2275, 0.8131, 0.2275, 0.8131, 0.2275, 0.8131, 0.2275, 0.8131, 0.2275, 0.8131, 0.2275, 0.8131, 0.2275, 0.8131, 0.2275, 0.8131, 0.2275, 0.8131, 0.2275, 0.8131, 0.2275, 0.8131, 0.2275, 0.8131, 0.2275, 0.8131, 0.2275, 0.8131, 0.2275, 0.8131, 0.2275, 0.8131, 0.2275, 0.8131, 0.2275, 0.8131, 0.2275, 0.8131, 0.2275, 0.8131, 0.2275, 0.8131, 0.2275, 0.8131, 0.2275, 0.8131, 0.2275, 0.8131, 0.2275, 0.8131, 0.2275, 0.8131, 0.2275, 0.8131, 0.2275, 0.8131, 0.2275, 0.8131, 0.2275, 0.8131, 0.2275, 0.8131, 0.2275, 0.8131, 0.2275, 0.8131, 0.2275, 0.8131, 0.2275, 0.8131, 0.2275, 0.8131, 0.2275, 0.8131, 0.2275, 0.8131, 0.2275, 0.8131, 0.2275, 0.8131, 0.2275, 0.8131, 0.2275, 0.8131, 0.2275, 0.8131, 0.2275, 0.8131, 0.2275, 0.8131, 0.2275, 0.8131, 0.2275, 0.8131, 0.2275, 0.8131, 0.2275, 0.8131, 0.2275, 0.8131, 0.2275, 0.8131, 0.2275, 0.8131, 0.2275, 0.8131, 0.2275, 0.8131, 0.2275, 0.8131, 0.2275, 0.8131, 0.2275, 0.8131, 0.2275, 0.8131, 0.2275, 0.8131, 0.2275, 0.8131, 0.2275, 0.8131, 0.2275, 0.8131, 0.2275, 0.8131, 0.2275, 0.8131, 0.2275, 0.8131, 0.2275, 0.8131, 0.2275, 0.8131, 0.2275, 0.8131, 0.2275, 0.8131, 0.2275, 0.8131, 0.2275, 0.8131, 0.2275, 0.8131, 0.2275, 0.8131, 0.2275, 0.8131, 0.2275, 0.8131, 0.2275, 0.8131, 0.2275, 0.8131, 0.2275, 0.8131, 0.2275, 0.8131, 0.2275, 0.8131, 0.2275, 0.8131, 0.2275, 0.8131, 0.2275, 0.8131, 0.2275, 0.8131, 0.2275, 0.8131, 0.2275, 0.8131, 0.2275, 0.8131, 0.2275, 0.8131, 0.2275, 0.8131, 0.2275, 0.8131, 0.2275, 0.8131, 0.2275, 0.8131, 0.2275, 0.8131, 0.2275, 0.8131, 0.2275, 0.8131, 0.2275, 0.8131, 0.2275, 0.8131, 0.2275, 0.8131, 0.2275, 0.8131, 0.2275, 0.8131, 0.2275, 0.8131, 0.2275, 0.8131, 0.2275, 0.8131, 0.2275, 0.8131, 0.2275, 0.8131, 0.2275, 0.8131, 0.2275, 0.8131, 0.2275, 0.8131, 0.2275, 0.8131, 0.2275, 0.8131, 0.2275, 0.8131, 0.2275, 0.8131, 0.2275, 0.8131, 0.2275, 0.8131, 0.2275, 0.8131, 0.2275, 0.8131, 0.2275, 0.8131, 0.2275, 0.8131, 0.2275, 0.8131, 0.2275, 0.8131, 0.2275, 0.8131, 0.2275, 0.8131, 0.2275, 0.8131, 0.2275, 0.8131, 0.2275, 0.8131, 0.2275, 0.8131, 0.2275, 0.8131, 0.2275, 0.8131, 0.2275, 0.8131, 0.2275, 0.8131, 0.2275, 0.8131, 0.2275, 0.8131, 0.2275, 0.8131, 0.2275, 0.8131, 0.2275, 0.8131, 0.2275, 0.8131, 0.2275, 0.8131, 0.2275, 0.8131, 0.2275, 0.8131, 0.2275, 0.8131, 0.2275, 0.8131, 0.2275, 0.8131, 0.2275, 0.8131, 0.2275, 0.8131, 0.2275, 0.8131, 0.2275, 0.8131, 0.2275, 0.8131, 0.2275, 0.8131, 0.2275, 0.8131, 0.2275, 0.8131, 0.2275, 0.8131, 0.2275, 0.8131, 0.2275, 0.8131, 0.2275, 0.8131, 0.2275, 0.8131, 0.2275, 0.8131, 0.2275, 0.8131, 0.2275, 0.8131, 0.2275, 0.8131, 0.2275, 0.8131, 0.2275, 0.8131, 0.2275, 0.8131, 0.2275, 0.8131, 0.2275, 0.8131, 0.2275, 0.8131, 0.2275, 0.8131, 0.2275, 0.8131, 0.2275, 0.8131, 0.2275, 0.8131, 0.2275, 0.8131, 0.2275, 0.8131, 0.2275, 0.8131, 0.2275, 0.8131, 0.2275, 0.8131, 0.2275, 0.8131, 0.2275, 0.8131, 0.2275, 0.8131, 0.2275, 0.8131, 0.2275, 0.8131, 0.2275, 0.8131, 0.2275, 0.8131, 0.2275, 0.8131, 0.2275, 0.8131, 0.2275, 0.8131, 0.2275, 0.8131, 0.2275, 0.8131, 0.2275, 0.8131, 0.2275, 0.8131, 0.2275, 0.8131, 0.2275, 0.8131, 0.2275, 0.8131, 0.2275, 0.8131, 0.2275, 0.8131, 0.2275, 0.8131, 0.2275, 0.8131, 0.2275, 0.8131, 0.2275, 0.8131, 0.2275, 0.8131, 0.2275, 0.8131, 0.2275, 0.8131, 0.2275, 0.8131, 0.2275, 0.8131, 0.2275, 0.8131, 0.2275, 0.8131, 0.2275, 0.8131, 0.2275, 0.8131, 0.2275, 0.8131, 0.2275, 0.8131, 0.2275, 0.8131, 0.2275, 0.8131, 0.2275, 0.8131, 0.2275, 0.8131, 0.2275, 0.8131, 0.2275, 0.8131, 0.2275, 0.8131, 0.2275, 0.8131, 0.2275, 0.8131, 0.2275, 0.8131, 0.2275, 0.8131, 0.2275, 0.8131, 0.2275, 0.8131, 0.2275, 0.8131, 0.2275, 0.8131, 0.2275, 0.8131, 0.2275, 0.8131, 0.2275, 0.8131, 0.2275, 0.8131, 0.2275, 0.8131, 0.2275, 0.8131, 0.2275, 0.8131, 0.2275, 0.8131, 0.2275, 0.8131, 0.2275, 0.8131, 0.2275, 0.8131, 0.2275, 0.8131, 0.2275, 0.8131, 0.2275, 0.8131, 0.2275, 0.8131, 0.2275, 0.8131, 0.2275, 0.8131, 0.2275, 0.8131, 0.2275, 0.8131, 0.2275, 0.8131, 0.2275, 0.8131, 0.2275, 0.8131, 0.2275, 0.8131, 0.2275, 0.8131, 0.2275, 0.8131, 0.2275, 0.8131, 0.2275, 0.8131, 0.2275, 0.8131, 0.2275, 0.8131, 0.2275, 0.8131, 0.2275, 0.8131, 0.2275, 0.8131, 0.2275, 0.8131, 0.2275, 0.8131, 0.2275, 0.8131, 0.2275, 0.8131, 0.2275, 0.8131, 0.2275, 0.8131, 0.2275, 0.8131, 0.2275, 0.8131, 0.2275, 0.8131, 0.2275, 0.8131, 0.2275, 0.8131, 0.2275, 0.8131, 0.2275, 0.8131, 0.2275, 0.8131, 0.2275, 0.8131, 0.2275, 0.8131, 0.2275, 0.8131, 0.2275, 0.8131, 0.2275, 0.8131, 0.2275, 0.8131, 0.2275, 0.8131, 0.2275, 0.8131, 0.2275, 0.8131, 0.2275, 0.8131, 0.2275, 0.8131, 0.2275, 0.8131, 0.2275, 0.8131, 0.2275, 0.8131, 0.2275, 0.8131, 0.2275, 0.8131, 0.2275, 0.8131, 0.2275, 0.8131, 0.2275, 0.8131, 0.2275, 0.8131, 0.2275, 0.8131, 0.2275, 0.8131, 0.2275, 0.8131, 0.2275, 0.8131, 0.2275, 0.8131, 0.2275, 0.8131, 0.2275, 0.8131, 0.2275, 0.8131, 0.2275, 0.8131, 0.2275, 0.8131, 0.2275, 0.8131, 0.2275, 0.8131, 0.2275, 0.8131, 0.2275, 0.8131, 0.2275, 0.8131, 0.2275, 0.8131, 0.2275, 0.8131, 0.2275, 0.8131, 0.2275, 0.8131, 0.2275, 0.8131, 0.2275, 0.8131, 0.2275, 0.8131, 0.2275, 0.8131, 0.2275, 0.8131, 0.2275, 0.8131, 0.2275, 0.8131, 0.2275, 0.8131, 0.2275, 0.8131, 0.2275, 0.8131, 0.2275, 0.8131, 0.2275, 0.8131, 0.2275, 0.8131, 0.2275, 0.8131, 0.2275, 0.8131, 0.2275, 0.8131, 0.2275, 0.8131, 0.2275, 0.8131, 0.2275, 0.8131, 0.2275, 0.8131, 0.2275, 0.8131, 0.2275, 0.8131, 0.2275, 0.8131, 0.2275, 0.8131, 0.2275, 0.8131, 0.2275, 0.8131, 0.2275, 0.8131, 0.2275, 0.8131, 0.2275, 0.8131, 0.2275, 0.8131, 0.2275, 0.8131, 0.2275, 0.8131, 0.2275, 0.8131, 0.2275, 0.8131, 0.2275, 0.8131, 0.2275, 0.8131, 0.2275, 0.8131, 0.2275, 0.8131, 0.2275, 0.8131, 0.2275, 0.8131, 0.2275, 0.8131, 0.2275, 0.8131, 0.2275, 0.8131, 0.2275, 0.8131, 0.2275, 0.8131, 0.2275, 0.8131, 0.2275, 0.8131, 0.2275, 0.8131, 0.2275, 0.8131, 0.2275, 0.8131, 0.2275, 0.8131, 0.2275, 0.8131, 0.2275, 0.8131, 0.2275, 0.8131, 0.2275, 0.8131, 0.2275, 0.8131, 0.2275, 0.8131, 0.2275, 0.8131, 0.2275, 0.8131, 0.2275, 0.8131, 0.2275, 0.8131, 0.2275, 0.8131, 0.2275, 0.8131, 0.2275, 0.8131, 0.2275, 0.8131, 0.2275, 0.8131, 0.2275, 0.8131, 0.2275, 0.8131, 0.2275, 0.8131, 0.2275, 0.8131, 0.2275, 0.8131, 0.2275, 0.8131, 0.2275, 0.8131, 0.2275, 0.8131, 0.2275, 0.8131, 0.2275, 0.8131, 0.2275, 0.8131, 0.2275, 0.8131, 0.2275, 0.8131, 0.2275, 0.8131, 0.2275, 0.8131, 0.2275, 0.8131, 0.2275, 0.8131, 0.2275, 0.8131, 0.2275, 0.8131, 0.2275, 0.8131, 0.2275, 0.8131, 0.2275, 0.8131, 0.2275, 0.8131, 0.2275, 0.8131, 0.2275, 0.8131, 0.2275, 0.8131, 0.2275, 0.8131, 0.2275, 0.8131, 0.2275, 0.8131, 0.2275, 0.8131, 0.2275, 0.8131, 0.2275, 0.8131, 0.2275, 0.8131, 0.2275, 0.8131, 0.2275, 0.8131, 0.2275, 0.8131, 0.2275, 0.8131, 0.2275, 0.8131, 0.2275, 0.8131, 0.2275, 0.8131, 0.2275, 0.8131, 0.2275, 0.8131, 0.2275, 0.8131, 0.2275, 0.8131, 0.2275, 0.8131, 0.2275, 0.8131, 0.2275, 0.8131, 0.2275, 0.8131, 0.2275, 0.8131, 0.2275, 0.8131, 0.2275, 0.8131, 0.2275, 0.8131, 0.2275, 0.8131, 0.2275, 0.8131, 0.2275, 0.8131, 0.2275, 0.8131, 0.2275, 0.8131, 0.2275, 0.8131, 0.2275, 0.8131, 0.2275, 0.8131, 0.2275, 0.8131, 0.2275, 0.8131, 0.2275, 0.8131, 0.2275, 0.8131, 0.2275, 0.8131, 0.2275, 0.8131, 0.2275, 0.8131, 0.2275, 0.8131, 0.2275, 0.8131, 0.2275, 0.8131, 0.2275, 0.8131, 0.2275, 0.8131, 0.2275, 0.8131, 0.2275, 0.8131, 0.2275, 0.8131, 0.2275, 0.8131, 0.2275, 0.8131, 0.2275, 0.8131, 0.2275, 0.8131, 0.2275, 0.8131, 0.2275, 0.8131, 0.2275, 0.8131, 0.2275, 0.8131, 0.2275, 0.8131, 0.2275, 0.8131, 0.2275, 0.8131, 0.2275, 0.8131, 0.2275, 0.8131, 0.2275, 0.8131, 0.2275, 0.8131, 0.2275, 0.8131, 0.2275, 0.8131, 0.2275, 0.8131, 0.2275, 0.8131, 0.2275, 0.8131, 0.2275, 0.8131, 0.2275, 0.8131, 0.2275, 0.8131, 0.2275, 0.8131, 0.2275, 0.8131, 0.2275, 0.8131, 0.2275, 0.8131, 0.2275, 0.8131, 0.2275, 0.8131, 0.2275, 0.8131, 0.2275, 0.8131, 0.2275, 0.8131, 0.2275, 0.8131, 0.2275, 0.8131, 0.2275, 0.8131, 0.2275, 0.8131, 0.2275, 0.8131, 0.2275, 0.8131, 0.2275, 0.8131, 0.2275, 0.8131, 0.2275, 0.8131, 0.2275, 0.8131, 0.2275, 0.8131, 0.2275, 0.8131, 0.2275, 0.8131, 0.2275, 0.8131, 0.2275, 0.8131, 0.2275, 0.8131, 0.2275, 0.8131, 0.2275, 0.8131, 0.2275, 0.8131, 0.2275, 0.8131, 0.2275, 0.8131, 0.2275, 0.8131, 0.2275, 0.8131, 0.2275, 0.8131, 0.2275, 0.8131, 0.2275, 0.8131, 0.2275, 0.8131, 0.2275, 0.8131, 0.2275, 0.8131, 0.2275, 0.8131, 0.2275, 0.8131, 0.2275, 0.8131, 0.2275, 0.8131, 0.2275, 0.8131, 0.2275, 0.8131, 0.2275, 0.8131, 0.2275, 0.8131, 0.2275, 0.8131, 0.2275, 0.8131, 0.2275, 0.8131, 0.2275, 0.8131, 0.2275, 0.8131, 0.2275, 0.8131, 0.2275, 0.8131, 0.2275, 0.8131, 0.2275, 0.8131, 0.2275, 0.8131, 0.2275, 0.8131, 0.2275, 0.8131, 0.2275, 0.8131, 0.2275, 0.8131, 0.2275, 0.8131, 0.2275, 0.8131, 0.2275, 0.8131, 0.2275, 0.8131, 0.2275, 0.8131, 0.2275, 0.8131, 0.2275, 0.8131, 0.2275, 0.8131, 0.2275, 0.8131, 0.2275, 0.8131, 0.2275, 0.8131, 0.2275, 0.8131, 0.2275, 0.8131, 0.2275, 0.8131, 0.2275, 0.8131, 0.2275, 0.8131, 0.2275, 0.8131, 0.2275, 0.8131, 0.2275, 0.8131, 0.2275, 0.8131, 0.2275, 0.8131, 0.2275, 0.8131, 0.2275, 0.8131, 0.2275, 0.8131, 0.2275, 0.8131, 0.2275, 0.8131, 0.2275, 0.8131, 0.2275, 0.8131, 0.2275, 0.8131, 0.2275, 0.8131, 0.2275, 0.8131, 0.2275, 0.8131, 0.2275, 0.8131, 0.2275, 0.8131, 0.2275, 0.8131, 0.2275, 0.8131, 0.2275, 0.8131, 0.2275, 0.8131, 0.2275, 0.8131, 0.2275, 0.8131, 0.2275, 0.8131, 0.2275, 0.8131, 0.2275, 0.8131, 0.2275, 0.8131, 0.2275, 0.8131, 0.2275, 0.8131, 0.2275, 0.8131, 0.2275, 0.8131, 0.2275, 0.8131, 0.2275, 0.8131, 0.2275, 0.8131, 0.2275, 0.8131, 0.2275, 0.8131, 0.2275, 0.8131, 0.2275, 0.8131, 0.2275, 0.8131, 0.2275, 0.8131, 0.2275, 0.8131, 0.2275, 0.8131, 0.2275, 0.8131, 0.2275, 0.8131, 0.2275, 0.8131, 0.2275, 0.8131, 0.2275, 0.8131, 0.2275, 0.8131, 0.2275, 0.8131, 0.2275, 0.8131, 0.2275, 0.8131, 0.2275, 0.8131, 0.2275, 0.8131, 0.2275, 0.8131, 0.2275, 0.8131, 0.2275, 0.8131, 0.2275, 0.8131, 0.2275, 0.8131, 0.2275, 0.8131, 0.2275, 0.8131, 0.2275, 0.8131, 0.2275, 0.8131, 0.2275, 0.8131, 0.2275, 0.8131, 0.2275, 0.8131, 0.2275, 0.8131, 0.2275, 0.8131, 0.2275, 0.8131, 0.2275, 0.8131, 0.2275, 0.8131, 0.2275, 0.8131, 0.2275, 0.8131, 0.2275, 0.8131, 0.2275, 0.8131, 0.2275, 0.8131, 0.2275, 0.8131, 0.2275, 0.8131, 0.2275, 0.8131, 0.2275, 0.8131, 0.2275, 0.8131, 0.2275, 0.8131, 0.2275, 0.8131, 0.2275, 0.8131, 0.2275, 0.8131, 0.2275, 0.8131, 0.2275, 0.8131, 0.2275, 0.8131, 0.2275, 0.8131, 0.2275, 0.8131, 0.2275, 0.8131, 0.2275, 0.8131, 0.2275, 0.8131, 0.2275, 0.8131, 0.2275, 0.8131, 0.2275, 0.8131, 0.2275, 0.8131, 0.2275, 0.8131, 0.2275, 0.8131, 0.2275, 0.8131, 0.2275, 0.8131, 0.2275, 0.8131, 0.2275, 0.8131, 0.2275, 0.8131, 0.2275, 0.8131, 0.2275, 0.8131, 0.2275, 0.8131, 0.2275, 0.8131, 0.2275, 0.8131, 0.2275, 0.8131, 0.2275, 0.8131, 0.2275, 0.8131, 0.2275, 0.8131, 0.2275, 0.8131, 0.2275, 0.8131, 0.2275, 0.8131, 0.2275, 0.8131, 0.2275, 0.8131, 0.2275, 0.8131, 0.2275, 0.8131, 0.2275, 0.8131, 0.2275, 0.8131, 0.2275, 0.8131, 0.2275, 0.8131, 0.2275, 0.8131, 0.2275, 0.8131, 0.2275, 0.8131, 0.2275, 0.8131, 0.2275, 0.8131, 0.2275, 0.8131, 0.2275, 0.8131, 0.2275, 0.8131, 0.2275, 0.8131, 0.2275, 0.8131, 0.2275, 0.8131, 0.2275, 0.8131, 0.2275, 0.8131, 0.2275, 0.8131, 0.2275, 0.8131, 0.2275, 0.8131, 0.2275, 0.8131, 0.2275, 0.8131, 0.2275, 0.8131, 0.2275, 0.8131, 0.2275, 0.8131, 0.2275, 0.8131, 0.2275, 0.8131, 0.2275, 0.8131, 0.2275, 0.8131, 0.2275, 0.8131, 0.2275, 0.8131, 0.2275, 0.8131, 0.2275, 0.8131, 0.2275, 0.8131, 0.2275, 0.8131, 0.2275, 0.8131, 0.2275, 0.8131, 0.2275, 0.8131, 0.2275, 0.8131, 0.2275, 0.8131, 0.2275, 0.8131, 0.2275, 0.8131, 0.2275, 0.8131, 0.2275, 0.8131, 0.2275, 0.8131, 0.2275, 0.8131, 0.2275, 0.8131, 0.2275, 0.8131, 0.2275, 0.8131, 0.2275, 0.8131, 0.2275, 0.8131, 0.2275, 0.8131, 0.2275, 0.8131, 0.2275, 0.8131, 0.2275, 0.8131, 0.2275, 0.8131, 0.2275, 0.8131, 0.2275, 0.8131, 0.2275, 0.8131, 0.2275, 0.8131, 0.2275, 0.8131, 0.2275, 0.8131, 0.2275, 0.8131, 0.2275, 0.8131, 0.2275, 0.8131, 0.2275, 0.8131, 0.2275, 0.8131, 0.2275, 0.8131, 0.2275, 0.8131, 0.2275, 0.8131, 0.2275, 0.8131, 0.2275, 0.8131, 0.2275, 0.8131, 0.2275, 0.8131, 0.2275, 0.8131, 0.2275, 0.8131, 0.2275, 0.8131, 0.2275, 0.8131, 0.2275, 0.8131, 0.2275, 0.8131, 0.2275, 0.8131, 0.2275, 0.8131, 0.2275, 0.8131, 0.2275, 0.8131, 0.2275, 0.8131, 0.2275, 0.8131, 0.2275, 0.8131, 0.2275, 0.8131, 0.2275, 0.8131, 0.2275, 0.8131, 0.2275, 0.8131, 0.2275, 0.8131, 0.2275, 0.8131, 0.2275, 0.8131, 0.2275, 0.8131, 0.2275, 0.8131, 0.2275, 0.8131, 0.2275, 0.8131, 0.2275, 0.8131, 0.2275, 0.8131, 0.2275, 0.8131, 0.2275, 0.8131, 0.2275, 0.8131, 0.2275, 0.8131, 0.2275, 0.8131, 0.2275, 0.8131, 0.2275, 0.8131, 0.2275, 0.8131, 0.2275, 0.8131, 0.2275, 0.8131, 0.2275, 0.8131, 0.2275, 0.8131, 0.2275, 0.8131, 0.2275, 0.8131, 0.2275, 0.8131, 0.2275, 0.8131, 0.2275, 0.8131, 0.2275, 0.8131, 0.2275, 0.8131, 0.2275, 0.8131, 0.2275, 0.8131, 0.2275, 0.8131, 0.2275, 0.8131, 0.2275, 0.8131, 0.2275, 0.8131, 0.2275, 0.8131, 0.2275, 0.8131, 0.2275, 0.8131, 0.2275, 0.8131, 0.2275, 0.8131, 0.2275, 0.8131, 0.2275, 0.8131, 0.2275, 0.8131, 0.2275, 0.8131, 0.2275, 0.8131, 0.2275, 0.8131, 0.2275, 0.8131, 0.2275, 0.8131, 0.2275, 0.8131, 0.2275, 0.8131, 0.2275, 0.8131, 0.2275, 0.8131, 0.2275, 0.8131, 0.2275, 0.8131, 0.2275, 0.8131, 0.2275, 0.8131, 0.2275, 0.8131, 0.2275, 0.8131, 0.2275, 0.8131, 0.2275, 0.8131, 0.2275, 0.8131, 0.2275, 0.8131, 0.2275, 0.8131, 0.2275, 0.8131, 0.2275, 0.8131, 0.2275, 0.8131, 0.2275, 0.8131, 0.2275, 0.8131, 0.2275, 0.8131, 0.2275, 0.8131, 0.2275, 0.8131, 0.2275, 0.8131, 0.2275, 0.8131, 0.2275, 0.8131, 0.2275, 0.8131, 0.2275, 0.8131, 0.2275, 0.8131, 0.2275, 0.8131, 0.2275, 0.8131, 0.2275, 0.8131, 0.2275, 0.8131, 0.2275, 0.8131, 0.2275, 0.8131, 0.2275, 0.8131, 0.2275, 0.8131, 0.2275, 0.8131, 0.2275, 0.8131, 0.2275, 0.8131, 0.2275, 0.8131, 0.2275, 0.8131, 0.2275, 0.8131, 0.2275, 0.8131, 0.2275, 0.8131, 0.2275, 0.8131, 0.2275, 0.8131, 0.2275, 0.8131, 0.2275, 0.8131, 0.2275, 0.8131, 0.2275, 0.8131, 0.2275, 0.8131, 0.2275, 0.8131, 0.2275, 0.8131, 0.2275, 0.8131, 0.2275, 0.8131, 0.2275, 0.8131, 0.2275, 0.8131, 0.2275, 0.8131, 0.2275, 0.8131, 0.2275, 0.8131, 0.2275, 0.8131, 0.2275, 0.8131, 0.2275, 0.8131, 0.2275, 0.8131, 0.2275, 0.8131, 0.2275, 0.8131, 0.2275, 0.8131, 0.2275, 0.8131, 0.2275, 0.8131, 0.2275, 0.8131, 0.2275, 0.8131, 0.2275, 0.8131, 0.2275, 0.8131, 0.2275, 0.8131, 0.2275, 0.8131, 0.2275, 0.8131, 0.2275, 0.8131, 0.2275, 0.8131, 0.2275, 0.8131, 0.2275, 0.8131, 0.2275, 0.8131, 0.2275, 0.8131, 0.2275, 0.8131, 0.2275, 0.8131, 0.2275, 0.8131, 0.2275, 0.8131, 0.2275, 0.8131, 0.2275, 0.8131, 0.2275, 0.8131, 0.2275, 0.8131, 0.2275, 0.8131, 0.2275, 0.8131, 0.2275, 0.8131, 0.2275, 0.8131, 0.2275, 0.8131, 0.2275, 0.8131, 0.2275, 0.8131, 0.2275, 0.8131, 0.2275, 0.8131, 0.2275, 0.8131, 0.2275, 0.8131, 0.2275, 0.8131, 0.2275, 0.8131, 0.2275, 0.8131, 0.2275, 0.8131, 0.2275, 0.8131, 0.2275, 0.8131, 0.2275, 0.8131, 0.2275, 0.8131, 0.2275, 0.8131, 0.2275, 0.8131, 0.2275, 0.8131, 0.2275, 0.8131, 0.2275, 0.8131, 0.2275, 0.8131, 0.2275, 0.8131, 0.2275, 0.8131, 0.2275, 0.8131, 0.2275, 0.8131, 0.2275, 0.8131, 0.2275, 0.8131, 0.2275, 0.8131, 0.2275, 0.8131, 0.2275, 0.8131, 0.2275, 0.8131, 0.2275, 0.8131, 0.2275, 0.8131, 0.2275, 0.8131, 0.2275, 0.8131, 0.2275, 0.8131, 0.2275, 0.8131, 0.2275, 0.8131, 0.2275, 0.8131, 0.2275, 0.8131, 0.2275, 0.8131, 0.2275, 0.8131, 0.2275, 0.8131, 0.2275, 0.8131, 0.2275, 0.8131, 0.2275, 0.8131, 0.2275, 0.8131, 0.2275, 0.8131, 0.2275, 0.8131, 0.2275, 0.8131, 0.2275, 0.8131, 0.2275, 0.8131, 0.2275, 0.8131, 0.2275, 0.8131, 0.2275, 0.8131, 0.2275, 0.8131, 0.2275, 0.8131, 0.2275, 0.8131, 0.2275, 0.8131, 0.2275, 0.8131, 0.2275, 0.8131, 0.2275, 0.8131, 0.2275, 0.8131, 0.2275, 0.8131, 0.2275, 0.8131, 0.2275, 0.8131, 0.2275, 0.8131, 0.2275, 0.8131, 0.2275, 0.8131, 0.2275, 0.8131, 0.2275, 0.8131, 0.2275, 0.8131, 0.2275, 0.8131, 0.2275, 0.8131, 0.2275, 0.8131, 0.2275, 0.8131, 0.2275, 0.8131, 0.2275, 0.8131, 0.2275, 0.8131, 0.2275, 0.8131, 0.2275, 0.8131, 0.2275, 0.8131, 0.2275, 0.8131, 0.2275, 0.8131, 0.2275, 0.8131, 0.2275, 0.8131, 0.2275, 0.8131, 0.2275, 0.8131, 0.2275, 0.8131, 0.2275, 0.8131, 0.2275, 0.8131, 0.2275, 0.8131, 0.2275, 0.8131, 0.2275, 0.8131, 0.2275, 0.8131, 0.2275, 0.8131, 0.2275, 0.8131, 0.2275, 0.8131, 0.2275, 0.8131, 0.2275, 0.8131, 0.2275, 0.8131, 0.2275, 0.8131, 0.2275, 0.8131, 0.2275, 0.8131, 0.2275, 0.8131, 0.2275, 0.8131, 0.2275, 0.8131, 0.2275, 0.8131, 0.2275, 0.8131, 0.2275, 0.8131, 0.2275, 0.8131, 0.2275, 0.8131, 0.2275, 0.8131, 0.2275, 0.8131, 0.2275, 0.8131, 0.2275, 0.8131, 0.2275, 0.8131, 0.2275, 0.8131, 0.2275, 0.8131, 0.2275, 0.8131, 0.2275, 0.8131, 0.2275, 0.8131, 0.2275, 0.8131, 0.2275, 0.8131, 0.2275, 0.8131, 0.2275, 0.8131, 0.2275, 0.8131, 0.2275, 0.8131, 0.2275, 0.8131, 0.2275, 0.8131, 0.2275, 0.8131, 0.2275, 0.8131, 0.2275, 0.8131, 0.2275, 0.8131, 0.2275])
me_cube_001.materials.append(mat_material)
me_cube_001.update()
me_cylinder = bpy.data.meshes.new('Cylinder')
me_cylinder.from_pydata([(0.0, 2.008, -1.0), (0.0, 1.0, 1.0), (0.7682, 1.855, -1.0), (0.3827, 0.9239, 1.0), (1.42, 1.42, -1.0), (0.7071, 0.7071, 1.0), (1.855, 0.7682, -1.0), (0.9239, 0.3827, 1.0), (2.008, -2.042e-08, -1.0), (1.0, 0.0, 1.0), (1.855, -0.7682, -1.0), (0.9239, -0.3827, 1.0), (1.42, -1.42, -1.0), (0.7071, -0.7071, 1.0), (0.7682, -1.855, -1.0), (0.3827, -0.9239, 1.0), (0.0, -2.008, -1.0), (0.0, -1.0, 1.0), (-0.7682, -1.855, -1.0), (-0.3827, -0.9239, 1.0), (-1.42, -1.42, -1.0), (-0.7071, -0.7071, 1.0), (-1.855, -0.7682, -1.0), (-0.9239, -0.3827, 1.0), (-2.008, -2.042e-08, -1.0), (-1.0, 0.0, 1.0), (-1.855, 0.7682, -1.0), (-0.9239, 0.3827, 1.0), (-1.42, 1.42, -1.0), (-0.7071, 0.7071, 1.0), (-0.7682, 1.855, -1.0), (-0.3827, 0.9239, 1.0), (0.0, 1.209, -0.8211), (0.4626, 1.117, -0.8211), (0.8547, 0.8547, -0.8211), (1.117, 0.4626, -0.8211), (1.209, -4.232e-09, -0.8211), (1.117, -0.4626, -0.8211), (0.8547, -0.8547, -0.8211), (0.4626, -1.117, -0.8211), (0.0, -1.209, -0.8211), (-0.4626, -1.117, -0.8211), (-0.8547, -0.8547, -0.8211), (-1.117, -0.4626, -0.8211), (-1.209, -4.232e-09, -0.8211), (-1.117, 0.4626, -0.8211), (-0.8547, 0.8547, -0.8211), (-0.4626, 1.117, -0.8211)], [], [(32, 1, 3, 33), (33, 3, 5, 34), (34, 5, 7, 35), (35, 7, 9, 36), (36, 9, 11, 37), (37, 11, 13, 38), (38, 13, 15, 39), (39, 15, 17, 40), (40, 17, 19, 41), (41, 19, 21, 42), (42, 21, 23, 43), (43, 23, 25, 44), (44, 25, 27, 45), (45, 27, 29, 46), (3, 1, 31, 29, 27, 25, 23, 21, 19, 17, 15, 13, 11, 9, 7, 5), (46, 29, 31, 47), (47, 31, 1, 32), (0, 2, 4, 6, 8, 10, 12, 14, 16, 18, 20, 22, 24, 26, 28, 30), (30, 47, 32, 0), (28, 46, 47, 30), (26, 45, 46, 28), (24, 44, 45, 26), (22, 43, 44, 24), (20, 42, 43, 22), (18, 41, 42, 20), (16, 40, 41, 18), (14, 39, 40, 16), (12, 38, 39, 14), (10, 37, 38, 12), (8, 36, 37, 10), (6, 35, 36, 8), (4, 34, 35, 6), (2, 33, 34, 4), (0, 32, 33, 2)])
_uv = me_cylinder.uv_layers.new(name='UVMap')
_uv.uv.foreach_set('vector', [0.1295, 0.133, 0.1295, 0.133, 0.1295, 0.133, 0.1295, 0.133, 0.1295, 0.133, 0.1295, 0.133, 0.1295, 0.133, 0.1295, 0.133, 0.1295, 0.133, 0.1295, 0.133, 0.1295, 0.133, 0.1295, 0.133, 0.1295, 0.133, 0.1295, 0.133, 0.1295, 0.133, 0.1295, 0.133, 0.1295, 0.133, 0.1295, 0.133, 0.1295, 0.133, 0.1295, 0.133, 0.1295, 0.133, 0.1295, 0.133, 0.1295, 0.133, 0.1295, 0.133, 0.1295, 0.133, 0.1295, 0.133, 0.1295, 0.133, 0.1295, 0.133, 0.1295, 0.133, 0.1295, 0.133, 0.1295, 0.133, 0.1295, 0.133, 0.1295, 0.133, 0.1295, 0.133, 0.1295, 0.133, 0.1295, 0.133, 0.1295, 0.133, 0.1295, 0.133, 0.1295, 0.133, 0.1295, 0.133, 0.1295, 0.133, 0.1295, 0.133, 0.1295, 0.133, 0.1295, 0.133, 0.1295, 0.133, 0.1295, 0.133, 0.1295, 0.133, 0.1295, 0.133, 0.1295, 0.133, 0.1295, 0.133, 0.1295, 0.133, 0.1295, 0.133, 0.1295, 0.133, 0.1295, 0.133, 0.1295, 0.133, 0.1295, 0.133, 0.1295, 0.133, 0.1295, 0.133, 0.1295, 0.133, 0.1295, 0.133, 0.1295, 0.133, 0.1295, 0.133, 0.1295, 0.133, 0.1295, 0.133, 0.1295, 0.133, 0.1295, 0.133, 0.1295, 0.133, 0.1295, 0.133, 0.1295, 0.133, 0.1295, 0.133, 0.1295, 0.133, 0.1295, 0.133, 0.1295, 0.133, 0.1295, 0.133, 0.1295, 0.133, 0.1295, 0.133, 0.1295, 0.133, 0.1295, 0.133, 0.1295, 0.133, 0.1295, 0.133, 0.1295, 0.133, 0.1295, 0.133, 0.1295, 0.133, 0.1295, 0.133, 0.1295, 0.133, 0.1295, 0.133, 0.1295, 0.133, 0.1295, 0.133, 0.1295, 0.133, 0.1295, 0.133, 0.1295, 0.133, 0.1295, 0.133, 0.1295, 0.133, 0.1295, 0.133, 0.1295, 0.133, 0.1295, 0.133, 0.1295, 0.133, 0.1295, 0.133, 0.1295, 0.133, 0.1295, 0.133, 0.1295, 0.133, 0.1295, 0.133, 0.1295, 0.133, 0.1295, 0.133, 0.1295, 0.133, 0.1295, 0.133, 0.1295, 0.133, 0.1295, 0.133, 0.1295, 0.133, 0.1295, 0.133, 0.1295, 0.133, 0.1295, 0.133, 0.1295, 0.133, 0.1295, 0.133, 0.1295, 0.133, 0.1295, 0.133, 0.1295, 0.133, 0.1295, 0.133, 0.1295, 0.133, 0.1295, 0.133, 0.1295, 0.133, 0.1295, 0.133, 0.1295, 0.133, 0.1295, 0.133, 0.1295, 0.133, 0.1295, 0.133, 0.1295, 0.133, 0.1295, 0.133, 0.1295, 0.133, 0.1295, 0.133, 0.1295, 0.133, 0.1295, 0.133, 0.1295, 0.133, 0.1295, 0.133, 0.1295, 0.133, 0.1295, 0.133, 0.1295, 0.133, 0.1295, 0.133, 0.1295, 0.133, 0.1295, 0.133, 0.1295, 0.133, 0.1295, 0.133, 0.1295, 0.133, 0.1295, 0.133, 0.1295, 0.133, 0.1295, 0.133, 0.1295, 0.133, 0.1295, 0.133, 0.1295, 0.133, 0.1295, 0.133, 0.1295, 0.133, 0.1295, 0.133, 0.1295, 0.133, 0.1295, 0.133, 0.1295, 0.133, 0.1295, 0.133, 0.1295, 0.133, 0.1295, 0.133, 0.1295, 0.133, 0.1295, 0.133])
me_cylinder.materials.append(mat_material)
me_cylinder.update()
me_cylinder_001 = bpy.data.meshes.new('Cylinder.001')
me_cylinder_001.from_pydata([(0.0, 1.0, -1.0), (2.701, 0.9977, 1.36), (0.3827, 0.9239, -1.0), (3.023, 0.8986, 1.296), (0.7071, 0.7071, -1.0), (3.284, 0.6628, 1.242), (0.9239, 0.3827, -1.0), (3.445, 0.3262, 1.204), (1.0, 0.0, -1.0), (3.48, -0.05994, 1.191), (0.9239, -0.3827, -1.0), (3.386, -0.4369, 1.202), (0.7071, -0.7071, -1.0), (3.176, -0.7472, 1.237), (0.3827, -0.9239, -1.0), (2.882, -0.9437, 1.29), (0.0, -1.0, -1.0), (2.548, -0.9964, 1.354), (-0.3827, -0.9239, -1.0), (2.227, -0.8973, 1.418), (-0.7071, -0.7071, -1.0), (1.966, -0.6615, 1.472), (-0.9239, -0.3827, -1.0), (1.805, -0.3249, 1.509), (-1.0, 0.0, -1.0), (1.769, 0.06128, 1.523), (-0.9239, 0.3827, -1.0), (1.863, 0.4382, 1.512), (-0.7071, 0.7071, -1.0), (2.074, 0.7485, 1.477), (-0.3827, 0.9239, -1.0), (2.368, 0.945, 1.423), (-0.05653, 1.008, -0.656), (-0.07523, 1.053, -0.2146), (0.214, 1.109, 0.2924), (0.9516, 1.116, 0.7422), (1.926, 1.062, 1.077), (2.256, 0.9641, 1.018), (1.297, 1.022, 0.6957), (0.5583, 1.025, 0.2691), (0.2661, 0.9776, -0.2191), (0.3041, 0.9332, -0.6546), (2.525, 0.7292, 0.9663), (1.587, 0.7904, 0.654), (0.8519, 0.8007, 0.2461), (0.5563, 0.7602, -0.2252), (0.6093, 0.7177, -0.6542), (2.692, 0.3932, 0.9315), (1.783, 0.4549, 0.6244), (1.052, 0.4698, 0.2281), (0.7527, 0.4345, -0.231), (0.8147, 0.3938, -0.6545), (2.732, 0.007162, 0.9184), (1.85, 0.06747, 0.6118), (1.117, 0.08445, 0.2203), (0.8182, 0.05137, -0.2336), (0.8851, 0.0114, -0.6546), (2.638, -0.3702, 0.9289), (1.741, -0.3093, 0.6216), (1.026, -0.2951, 0.2257), (0.7418, -0.3307, -0.2322), (0.8128, -0.3715, -0.6547), (2.425, -0.6813, 0.9615), (1.509, -0.6216, 0.6489), (0.8039, -0.6127, 0.2417), (0.5368, -0.6539, -0.2275), (0.606, -0.6965, -0.6546), (2.124, -0.8789, 1.011), (1.194, -0.8223, 0.689), (0.4969, -0.8214, 0.2635), (0.2422, -0.87, -0.2219), (0.3006, -0.9145, -0.6551), (1.784, -0.9329, 1.071), (0.8414, -0.8811, 0.7349), (0.1498, -0.8901, 0.2864), (-0.09883, -0.9466, -0.2174), (-0.05938, -0.9924, -0.6564), (1.456, -0.8352, 1.13), (0.5015, -0.7892, 0.7791), (-0.1917, -0.8076, 0.3074), (-0.436, -0.872, -0.2151), (-0.4208, -0.9183, -0.6583), (1.187, -0.6005, 1.181), (0.2199, -0.5594, 0.8164), (-0.473, -0.5869, 0.3226), (-0.7185, -0.6576, -0.215), (-0.729, -0.7032, -0.6602), (1.021, -0.2645, 1.216), (0.044, -0.2275, 0.8399), (-0.6551, -0.2606, 0.3318), (-0.9093, -0.3346, -0.2149), (-0.9378, -0.3797, -0.6613), (0.9811, 0.1216, 1.229), (-0.006327, 0.1581, 0.8504), (-0.7145, 0.1231, 0.3366), (-0.9752, 0.04774, -0.2144), (-1.011, 0.002738, -0.6616), (1.075, 0.4989, 1.218), (0.08468, 0.5367, 0.8427), (-0.6331, 0.5044, 0.3339), (-0.9024, 0.4308, -0.214), (-0.9374, 0.3857, -0.6612), (1.288, 0.8101, 1.186), (0.296, 0.8527, 0.8216), (-0.431, 0.8266, 0.3266), (-0.705, 0.7566, -0.2133), (-0.7281, 0.711, -0.6601), (1.587, 1.008, 1.136), (0.602, 1.056, 0.7858), (-0.1346, 1.039, 0.3128), (-0.4164, 0.9756, -0.2127), (-0.419, 0.9295, -0.6581)], [], [(36, 1, 3, 37), (37, 3, 5, 42), (42, 5, 7, 47), (47, 7, 9, 52), (52, 9, 11, 57), (57, 11, 13, 62), (62, 13, 15, 67), (67, 15, 17, 72), (72, 17, 19, 77), (77, 19, 21, 82), (82, 21, 23, 87), (87, 23, 25, 92), (92, 25, 27, 97), (97, 27, 29, 102), (3, 1, 31, 29, 27, 25, 23, 21, 19, 17, 15, 13, 11, 9, 7, 5), (102, 29, 31, 107), (107, 31, 1, 36), (0, 2, 4, 6, 8, 10, 12, 14, 16, 18, 20, 22, 24, 26, 28, 30), (30, 111, 32, 0), (111, 110, 33, 32), (110, 109, 34, 33), (109, 108, 35, 34), (108, 107, 36, 35), (28, 106, 111, 30), (106, 105, 110, 111), (105, 104, 109, 110), (104, 103, 108, 109), (103, 102, 107, 108), (26, 101, 106, 28), (101, 100, 105, 106), (100, 99, 104, 105), (99, 98, 103, 104), (98, 97, 102, 103), (24, 96, 101, 26), (96, 95, 100, 101), (95, 94, 99, 100), (94, 93, 98, 99), (93, 92, 97, 98), (22, 91, 96, 24), (91, 90, 95, 96), (90, 89, 94, 95), (89, 88, 93, 94), (88, 87, 92, 93), (20, 86, 91, 22), (86, 85, 90, 91), (85, 84, 89, 90), (84, 83, 88, 89), (83, 82, 87, 88), (18, 81, 86, 20), (81, 80, 85, 86), (80, 79, 84, 85), (79, 78, 83, 84), (78, 77, 82, 83), (16, 76, 81, 18), (76, 75, 80, 81), (75, 74, 79, 80), (74, 73, 78, 79), (73, 72, 77, 78), (14, 71, 76, 16), (71, 70, 75, 76), (70, 69, 74, 75), (69, 68, 73, 74), (68, 67, 72, 73), (12, 66, 71, 14), (66, 65, 70, 71), (65, 64, 69, 70), (64, 63, 68, 69), (63, 62, 67, 68), (10, 61, 66, 12), (61, 60, 65, 66), (60, 59, 64, 65), (59, 58, 63, 64), (58, 57, 62, 63), (8, 56, 61, 10), (56, 55, 60, 61), (55, 54, 59, 60), (54, 53, 58, 59), (53, 52, 57, 58), (6, 51, 56, 8), (51, 50, 55, 56), (50, 49, 54, 55), (49, 48, 53, 54), (48, 47, 52, 53), (4, 46, 51, 6), (46, 45, 50, 51), (45, 44, 49, 50), (44, 43, 48, 49), (43, 42, 47, 48), (2, 41, 46, 4), (41, 40, 45, 46), (40, 39, 44, 45), (39, 38, 43, 44), (38, 37, 42, 43), (0, 32, 41, 2), (32, 33, 40, 41), (33, 34, 39, 40), (34, 35, 38, 39), (35, 36, 37, 38)])
_uv = me_cylinder_001.uv_layers.new(name='UVMap')
_uv.uv.foreach_set('vector', [0.5, 0.505, 0.5, 0.505, 0.5, 0.505, 0.5, 0.505, 0.5, 0.505, 0.5, 0.505, 0.5, 0.505, 0.5, 0.505, 0.5, 0.505, 0.5, 0.505, 0.5, 0.505, 0.5, 0.505, 0.5, 0.505, 0.5, 0.505, 0.5, 0.505, 0.5, 0.505, 0.5, 0.505, 0.5, 0.505, 0.5, 0.505, 0.5, 0.505, 0.5, 0.505, 0.5, 0.505, 0.5, 0.505, 0.5, 0.505, 0.5, 0.505, 0.5, 0.505, 0.5, 0.505, 0.5, 0.505, 0.5, 0.505, 0.5, 0.505, 0.5, 0.505, 0.5, 0.505, 0.5, 0.505, 0.5, 0.505, 0.5, 0.505, 0.5, 0.505, 0.5, 0.505, 0.5, 0.505, 0.5, 0.505, 0.5, 0.505, 0.5, 0.505, 0.5, 0.505, 0.5, 0.505, 0.5, 0.505, 0.5, 0.505, 0.5, 0.505, 0.5, 0.505, 0.5, 0.505, 0.5, 0.505, 0.5, 0.505, 0.5, 0.505, 0.5, 0.505, 0.5, 0.505, 0.5, 0.505, 0.5, 0.505, 0.5, 0.505, 0.5, 0.505, 0.5, 0.505, 0.5, 0.505, 0.5, 0.505, 0.5, 0.505, 0.5, 0.505, 0.5, 0.505, 0.5, 0.505, 0.5, 0.505, 0.5, 0.505, 0.5, 0.505, 0.5, 0.505, 0.5, 0.505, 0.5, 0.505, 0.5, 0.505, 0.5, 0.505, 0.5, 0.505, 0.5, 0.505, 0.5, 0.505, 0.5, 0.505, 0.5, 0.505, 0.5, 0.505, 0.5, 0.505, 0.5, 0.505, 0.5, 0.505, 0.5, 0.505, 0.5, 0.505, 0.5, 0.505, 0.5, 0.505, 0.5, 0.505, 0.5, 0.505, 0.5, 0.505, 0.5, 0.505, 0.5, 0.505, 0.5, 0.505, 0.5, 0.505, 0.5, 0.505, 0.5, 0.505, 0.5, 0.505, 0.5, 0.505, 0.5, 0.505, 0.5, 0.505, 0.5, 0.505, 0.5, 0.505, 0.5, 0.505, 0.5, 0.505, 0.5, 0.505, 0.5, 0.505, 0.5, 0.505, 0.5, 0.505, 0.5, 0.505, 0.5, 0.505, 0.5, 0.505, 0.5, 0.505, 0.5, 0.505, 0.5, 0.505, 0.5, 0.505, 0.5, 0.505, 0.5, 0.505, 0.5, 0.505, 0.5, 0.505, 0.5, 0.505, 0.5, 0.505, 0.5, 0.505, 0.5, 0.505, 0.5, 0.505, 0.5, 0.505, 0.5, 0.505, 0.5, 0.505, 0.5, 0.505, 0.5, 0.505, 0.5, 0.505, 0.5, 0.505, 0.5, 0.505, 0.5, 0.505, 0.5, 0.505, 0.5, 0.505, 0.5, 0.505, 0.5, 0.505, 0.5, 0.505, 0.5, 0.505, 0.5, 0.505, 0.5, 0.505, 0.5, 0.505, 0.5, 0.505, 0.5, 0.505, 0.5, 0.505, 0.5, 0.505, 0.5, 0.505, 0.5, 0.505, 0.5, 0.505, 0.5, 0.505, 0.5, 0.505, 0.5, 0.505, 0.5, 0.505, 0.5, 0.505, 0.5, 0.505, 0.5, 0.505, 0.5, 0.505, 0.5, 0.505, 0.5, 0.505, 0.5, 0.505, 0.5, 0.505, 0.5, 0.505, 0.5, 0.505, 0.5, 0.505, 0.5, 0.505, 0.5, 0.505, 0.5, 0.505, 0.5, 0.505, 0.5, 0.505, 0.5, 0.505, 0.5, 0.505, 0.5, 0.505, 0.5, 0.505, 0.5, 0.505, 0.5, 0.505, 0.5, 0.505, 0.5, 0.505, 0.5, 0.505, 0.5, 0.505, 0.5, 0.505, 0.5, 0.505, 0.5, 0.505, 0.5, 0.505, 0.5, 0.505, 0.5, 0.505, 0.5, 0.505, 0.5, 0.505, 0.5, 0.505, 0.5, 0.505, 0.5, 0.505, 0.5, 0.505, 0.5, 0.505, 0.5, 0.505, 0.5, 0.505, 0.5, 0.505, 0.5, 0.505, 0.5, 0.505, 0.5, 0.505, 0.5, 0.505, 0.5, 0.505, 0.5, 0.505, 0.5, 0.505, 0.5, 0.505, 0.5, 0.505, 0.5, 0.505, 0.5, 0.505, 0.5, 0.505, 0.5, 0.505, 0.5, 0.505, 0.5, 0.505, 0.5, 0.505, 0.5, 0.505, 0.5, 0.505, 0.5, 0.505, 0.5, 0.505, 0.5, 0.505, 0.5, 0.505, 0.5, 0.505, 0.5, 0.505, 0.5, 0.505, 0.5, 0.505, 0.5, 0.505, 0.5, 0.505, 0.5, 0.505, 0.5, 0.505, 0.5, 0.505, 0.5, 0.505, 0.5, 0.505, 0.5, 0.505, 0.5, 0.505, 0.5, 0.505, 0.5, 0.505, 0.5, 0.505, 0.5, 0.505, 0.5, 0.505, 0.5, 0.505, 0.5, 0.505, 0.5, 0.505, 0.5, 0.505, 0.5, 0.505, 0.5, 0.505, 0.5, 0.505, 0.5, 0.505, 0.5, 0.505, 0.5, 0.505, 0.5, 0.505, 0.5, 0.505, 0.5, 0.505, 0.5, 0.505, 0.5, 0.505, 0.5, 0.505, 0.5, 0.505, 0.5, 0.505, 0.5, 0.505, 0.5, 0.505, 0.5, 0.505, 0.5, 0.505, 0.5, 0.505, 0.5, 0.505, 0.5, 0.505, 0.5, 0.505, 0.5, 0.505, 0.5, 0.505, 0.5, 0.505, 0.5, 0.505, 0.5, 0.505, 0.5, 0.505, 0.5, 0.505, 0.5, 0.505, 0.5, 0.505, 0.5, 0.505, 0.5, 0.505, 0.5, 0.505, 0.5, 0.505, 0.5, 0.505, 0.5, 0.505, 0.5, 0.505, 0.5, 0.505, 0.5, 0.505, 0.5, 0.505, 0.5, 0.505, 0.5, 0.505, 0.5, 0.505, 0.5, 0.505, 0.5, 0.505, 0.5, 0.505, 0.5, 0.505, 0.5, 0.505, 0.5, 0.505, 0.5, 0.505, 0.5, 0.505, 0.5, 0.505, 0.5, 0.505, 0.5, 0.505, 0.5, 0.505, 0.5, 0.505, 0.5, 0.505, 0.5, 0.505, 0.5, 0.505, 0.5, 0.505, 0.5, 0.505, 0.5, 0.505, 0.5, 0.505, 0.5, 0.505, 0.5, 0.505, 0.5, 0.505, 0.5, 0.505, 0.5, 0.505, 0.5, 0.505, 0.5, 0.505, 0.5, 0.505, 0.5, 0.505, 0.5, 0.505, 0.5, 0.505, 0.5, 0.505, 0.5, 0.505, 0.5, 0.505, 0.5, 0.505, 0.5, 0.505, 0.5, 0.505, 0.5, 0.505, 0.5, 0.505, 0.5, 0.505, 0.5, 0.505, 0.5, 0.505, 0.5, 0.505, 0.5, 0.505, 0.5, 0.505, 0.5, 0.505, 0.5, 0.505, 0.5, 0.505, 0.5, 0.505, 0.5, 0.505, 0.5, 0.505, 0.5, 0.505, 0.5, 0.505, 0.5, 0.505, 0.5, 0.505, 0.5, 0.505, 0.5, 0.505, 0.5, 0.505, 0.5, 0.505, 0.5, 0.505, 0.5, 0.505, 0.5, 0.505, 0.5, 0.505, 0.5, 0.505, 0.5, 0.505, 0.5, 0.505, 0.5, 0.505, 0.5, 0.505, 0.5, 0.505, 0.5, 0.505, 0.5, 0.505, 0.5, 0.505, 0.5, 0.505, 0.5, 0.505, 0.5, 0.505, 0.5, 0.505, 0.5, 0.505, 0.5, 0.505, 0.5, 0.505, 0.5, 0.505, 0.5, 0.505, 0.5, 0.505, 0.5, 0.505, 0.5, 0.505, 0.5, 0.505, 0.5, 0.505, 0.5, 0.505, 0.5, 0.505, 0.5, 0.505, 0.5, 0.505, 0.5, 0.505, 0.5, 0.505, 0.5, 0.505, 0.5, 0.505, 0.5, 0.505, 0.5, 0.505, 0.5, 0.505, 0.5, 0.505, 0.5, 0.505, 0.5, 0.505, 0.5, 0.505, 0.5, 0.505, 0.5, 0.505, 0.5, 0.505, 0.5, 0.505, 0.5, 0.505, 0.5, 0.505, 0.5, 0.505, 0.5, 0.505, 0.5, 0.505, 0.5, 0.505, 0.5, 0.505, 0.5, 0.505, 0.5, 0.505, 0.5, 0.505, 0.5, 0.505, 0.5, 0.505, 0.5, 0.505, 0.5, 0.505, 0.5, 0.505, 0.5, 0.505, 0.5, 0.505, 0.5, 0.505, 0.5, 0.505, 0.5, 0.505, 0.5, 0.505, 0.5, 0.505, 0.5, 0.505, 0.5, 0.505, 0.5, 0.505, 0.5, 0.505, 0.5, 0.505, 0.5, 0.505, 0.5, 0.505, 0.5, 0.505])
me_cylinder_001.materials.append(mat_material)
me_cylinder_001.update()

# ---- objects
ob_latern_frame = bpy.data.objects.new('Latern Frame', me_cube_001)
ob_candle = bpy.data.objects.new('Candle', me_cylinder)
ob_wick = bpy.data.objects.new('Wick', me_cylinder_001)

# ---- transforms, parenting, visibility, modifiers, constraints
ob_latern_frame.location = (0.0, 0.0, 0.0)
ob_latern_frame.scale = (1.0, 1.0, 0.1076)
ob_candle.location = (0.0, 0.0, 1.105)
ob_candle.scale = (0.2297, 0.2297, 0.7101)
ob_wick.location = (0.0, 0.0, 1.893)
ob_wick.scale = (0.02533, 0.02533, 0.07829)

# ---- collection membership
scene.collection.objects.link(ob_latern_frame)
scene.collection.objects.link(ob_candle)
scene.collection.objects.link(ob_wick)

# ---- scene / render settings (as saved in the file)
scene.frame_start = 1; scene.frame_end = 250; scene.frame_set(0)
scene.render.engine = 'BLENDER_EEVEE_NEXT'
scene.cycles.sampling_pattern = 'TABULATED_SOBOL'
scene.cycles.use_light_tree = False
scene.view_settings.view_transform = 'Filmic'
bpy.context.view_layer.update()

# ---- added for rendering (the .blend has no active camera and no usable light): camera, sun
cam_auto = bpy.data.cameras.new('AutoCamera')
cam_auto.lens = 50.0
cam_auto.sensor_width = 36.0
cam_auto.clip_end = 1000.0
ob_auto_camera = bpy.data.objects.new('AutoCamera', cam_auto)
scene.collection.objects.link(ob_auto_camera)
ob_auto_camera.location = (6.16383, -7.39659, 7.19854)
ob_auto_camera.rotation_euler = (1.09748, -7.21219e-08, 0.694738)
scene.camera = ob_auto_camera
light_auto_sun = bpy.data.lights.new('AutoSun', 'SUN')
light_auto_sun.energy = 3.0
light_auto_sun.angle = 0.0523599
ob_auto_sun = bpy.data.objects.new('AutoSun', light_auto_sun)
scene.collection.objects.link(ob_auto_sun)
ob_auto_sun.rotation_euler = (0.872665, 0.174533, 0.523599)
bpy.context.view_layer.update()
